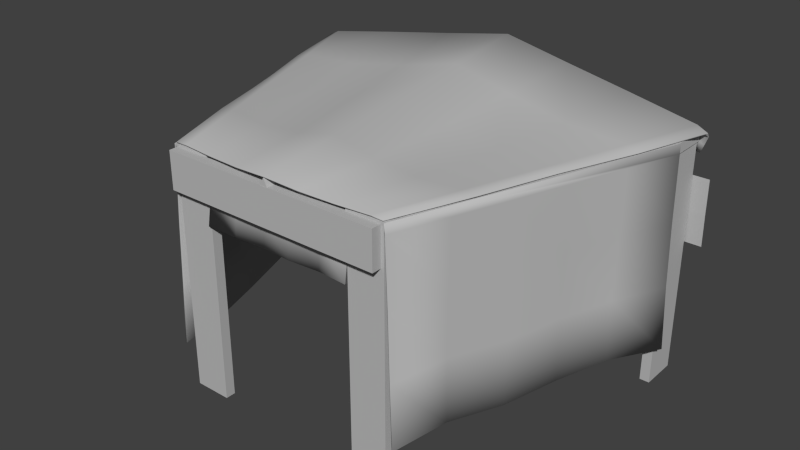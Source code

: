 # Source: stand_2.blend  (saved by Blender 2.73.0; exported with 4.5.12 LTS)
import bpy
from mathutils import Matrix  # noqa: F401  (used for matrix-valued properties, if any)

bpy.ops.wm.read_factory_settings(use_empty=True)
scene = bpy.context.scene
scene.name = 'Scene'

# ---- collections
col_collection_1 = bpy.data.collections.new('Collection 1'); scene.collection.children.link(col_collection_1)

# ---- materials (node trees are filled in below, after node groups)
mat_lambert1 = bpy.data.materials.new('lambert1')
mat_lambert1.alpha_threshold = 0.0
mat_lambert1.use_transparent_shadow = False
mat_lambert1.diffuse_color = (0.5, 0.5, 0.5, 1.0)
mat_lambert1.roughness = 0.5

# ---- material node trees

# ---- world
world_world = bpy.data.worlds.new('World'); scene.world = world_world
world_world.color = (0.05088, 0.05088, 0.05088)
world_world.use_sun_shadow = False
world_world.sun_shadow_jitter_overblur = 0.0
world_world.cycles.sampling_method = 'MANUAL'
world_world.cycles.sample_map_resolution = 256

# ---- cameras
cam_left = bpy.data.cameras.new('left')
cam_left.type = 'ORTHO'
cam_left.clip_start = 0.001
cam_left.clip_end = 100.0
cam_left.lens = 35.0
cam_left.sensor_width = 36.0
cam_left.sensor_height = 24.0
cam_left.ortho_scale = 0.2696
cam_left.dof.focus_distance = 0.0
cam_left.dof.aperture_fstop = 128.0
cam_back = bpy.data.cameras.new('back')
cam_back.type = 'ORTHO'
cam_back.clip_start = 0.001
cam_back.clip_end = 100.0
cam_back.lens = 35.0
cam_back.sensor_width = 36.0
cam_back.sensor_height = 24.0
cam_back.ortho_scale = 7.656
cam_back.dof.focus_distance = 0.0
cam_back.dof.aperture_fstop = 128.0
cam_bottom = bpy.data.cameras.new('bottom')
cam_bottom.type = 'ORTHO'
cam_bottom.clip_start = 0.001
cam_bottom.clip_end = 100.0
cam_bottom.lens = 35.0
cam_bottom.sensor_width = 36.0
cam_bottom.sensor_height = 24.0
cam_bottom.ortho_scale = 6.349
cam_bottom.dof.focus_distance = 0.0
cam_bottom.dof.aperture_fstop = 128.0

# ---- meshes
me_untitled = bpy.data.meshes.new('Untitled')
me_untitled.from_pydata([(145.5, 74.49, -3.836), (179.4, 74.49, -3.836), (145.5, 127.6, -4.99), (179.4, 127.6, -4.99), (145.5, 124.9, -4.99), (179.4, 124.9, -4.99), (145.5, 99.71, -4.669), (179.4, 99.71, -4.669), (-178.9, 74.49, -3.836), (-144.9, 74.49, -3.836), (-178.9, 127.6, -4.99), (-144.9, 127.6, -4.99), (-178.9, 124.9, -4.99), (-144.9, 124.9, -4.99), (-178.9, 99.71, -4.669), (-144.9, 99.71, -4.669), (91.06, -32.17, -249.7), (91.06, -32.17, -241.8), (91.06, 153.6, -249.7), (91.06, 153.6, -241.8), (61.63, 153.6, -249.7), (61.63, 153.6, -241.8), (61.63, -32.17, -249.7), (61.63, -32.17, -241.8), (-91.06, -32.17, -249.7), (-91.06, -32.17, -241.8), (-91.06, 153.6, -249.7), (-91.06, 153.6, -241.8), (-61.63, 153.6, -249.7), (-61.63, 153.6, -241.8), (-61.63, -32.17, -249.7), (-61.63, -32.17, -241.8), (-173.1, 1.758, -36.49), (-167.4, 161.2, -34.52), (-98.38, 1.758, -252.2), (-91.73, 161.2, -249.9), (-91.73, 153.9, -249.9), (-167.4, 153.9, -34.52), (-94.29, 102.5, -250.8), (-168.3, 102.5, -34.8), (-96.13, 52.12, -251.4), (-169.9, 52.12, -35.38), (-151.0, 3.541, -77.12), (-150.2, 52.12, -76.87), (-151.1, 102.5, -77.17), (-152.3, 153.9, -77.59), (-135.9, 2.494, -120.2), (-134.9, 52.12, -119.9), (-136.1, 102.5, -120.3), (-137.2, 153.9, -120.7), (-122.8, 0.2951, -164.0), (-123.6, 52.12, -164.3), (-122.8, 102.5, -164.0), (-122.0, 153.9, -163.7), (-106.9, 2.912, -206.8), (-105.7, 52.12, -206.4), (-105.8, 102.5, -206.4), (-106.9, 153.9, -206.8), (-88.97, 153.9, -248.9), (-88.97, 161.2, -248.9), (-164.7, 153.9, -33.55), (-164.7, 161.2, -33.55), (-61.24, 110.3, -251.9), (61.24, 110.1, -252.7), (-61.24, 159.6, -249.5), (61.24, 159.6, -249.5), (-61.24, 150.4, -249.5), (61.24, 150.4, -249.5), (-61.24, 129.5, -249.5), (61.24, 129.5, -249.5), (36.75, 109.2, -250.9), (36.75, 129.5, -249.5), (36.75, 150.4, -249.5), (12.25, 108.6, -248.7), (12.25, 129.5, -248.5), (12.25, 150.4, -249.5), (-12.25, 109.2, -250.8), (-12.25, 129.5, -249.5), (-12.25, 150.4, -249.5), (-36.75, 109.1, -248.9), (-36.75, 129.5, -248.4), (-36.75, 150.4, -249.5), (-61.24, 159.6, -251.5), (61.24, 159.6, -251.5), (-61.24, 150.4, -251.5), (61.24, 150.4, -251.5), (-166.2, 165.9, -8.786), (-81.15, 162.7, -249.8), (0.0, 194.0, 2.292), (0.0, 166.2, -257.3), (-174.2, 162.0, -8.863), (-90.52, 162.3, -249.8), (-166.2, 162.2, -3.856), (0.0, 188.6, 5.57), (-168.9, 144.9, -4.76), (0.0, 172.6, 6.204), (-174.1, 158.3, -5.529), (-160.4, 146.2, -2.592), (0.0, 173.2, -192.4), (-102.4, 163.4, -189.5), (-113.1, 162.5, -189.5), (0.0, 180.1, -127.5), (-123.7, 164.1, -129.3), (-132.4, 162.1, -129.3), (0.0, 187.0, -62.6), (-145.0, 164.8, -69.03), (-155.4, 162.1, -69.09), (-54.1, 162.8, -252.3), (-68.79, 163.0, -192.2), (-83.4, 164.1, -127.6), (-96.64, 167.6, -66.89), (-110.8, 175.4, -5.093), (-110.8, 169.9, -1.336), (-106.9, 154.8, 0.3954), (-27.05, 163.7, -254.8), (-34.14, 165.2, -191.4), (-41.23, 169.9, -128.1), (-48.32, 176.3, -64.74), (-55.41, 184.5, -1.401), (-55.41, 179.3, 2.033), (-53.45, 163.2, 2.307), (-133.6, 150.8, 0.1692), (-138.5, 165.7, -2.408), (-80.18, 159.6, 1.033), (-83.12, 174.6, 0.2648), (-26.73, 168.5, 5.992), (-27.71, 183.9, 3.802), (-163.3, 154.4, -3.32), (-136.1, 159.0, -0.6807), (-108.9, 163.6, -0.05008), (-81.65, 168.2, 1.151), (-54.43, 172.8, 2.88), (-27.22, 177.1, 5.483), (0.0, 181.9, 6.228), (-171.5, 151.6, -4.828), (166.2, 165.9, -8.784), (81.15, 162.7, -249.8), (174.2, 162.0, -8.86), (90.52, 162.3, -249.8), (166.2, 162.2, -3.853), (168.9, 144.9, -4.757), (174.1, 158.3, -5.527), (160.4, 146.2, -2.589), (102.4, 163.4, -189.5), (113.1, 162.5, -189.5), (123.7, 164.1, -129.3), (132.4, 162.1, -129.3), (145.0, 164.8, -69.03), (155.4, 162.1, -69.09), (54.1, 162.8, -252.3), (68.79, 163.0, -192.2), (83.4, 164.1, -127.5), (96.64, 167.6, -66.88), (110.8, 175.4, -5.092), (110.8, 169.9, -1.335), (106.9, 154.8, 0.3981), (27.05, 163.8, -254.8), (34.14, 165.2, -191.4), (41.23, 169.9, -128.1), (48.32, 176.3, -64.74), (55.41, 184.5, -1.4), (55.41, 179.2, 2.034), (53.45, 163.2, 2.309), (133.6, 150.8, 0.1722), (138.5, 165.7, -2.406), (80.18, 159.6, 1.036), (83.12, 174.6, 0.2662), (26.73, 168.5, 5.994), (27.71, 183.9, 3.802), (163.3, 154.4, -3.317), (136.1, 159.0, -0.6783), (108.9, 163.6, -0.04796), (81.65, 168.2, 1.153), (54.43, 172.8, 2.881), (27.22, 177.1, 5.484), (171.5, 151.6, -4.825), (173.1, 1.758, -36.49), (167.4, 161.2, -34.52), (98.38, 1.758, -252.2), (91.73, 161.2, -249.9), (91.73, 153.9, -249.9), (167.4, 153.9, -34.52), (94.29, 102.5, -250.8), (168.3, 102.5, -34.8), (96.13, 52.12, -251.4), (169.9, 52.12, -35.38), (151.0, 3.541, -77.12), (150.2, 52.12, -76.87), (151.1, 102.5, -77.17), (152.3, 153.9, -77.59), (135.9, 2.494, -120.2), (134.9, 52.12, -119.9), (136.1, 102.5, -120.3), (137.2, 153.9, -120.7), (122.8, 0.2951, -164.0), (123.6, 52.12, -164.3), (122.8, 102.5, -164.0), (122.0, 153.9, -163.7), (106.9, 2.912, -206.8), (105.7, 52.12, -206.4), (105.8, 102.5, -206.4), (106.9, 153.9, -206.8), (88.97, 153.9, -248.9), (88.97, 161.2, -248.9), (164.7, 153.9, -33.55), (164.7, 161.2, -33.55), (-165.0, -2.451, -3.08), (165.0, -2.451, -3.08), (-165.0, 18.2, -3.08), (165.0, 18.2, -3.08), (-165.0, 18.2, -5.476), (165.0, 18.2, -5.476), (-165.0, -2.451, -5.476), (165.0, -2.451, -5.476), (-165.0, 19.38, -3.08), (165.0, 19.38, -3.08), (-165.0, 40.02, -3.08), (165.0, 40.02, -3.08), (-165.0, 40.02, -5.476), (165.0, 40.02, -5.476), (-165.0, 19.38, -5.476), (165.0, 19.38, -5.476), (-165.0, 41.26, -3.08), (165.0, 41.26, -3.08), (-165.0, 61.91, -3.08), (165.0, 61.91, -3.08), (-165.0, 61.91, -5.476), (165.0, 61.91, -5.476), (-165.0, 41.26, -5.476), (165.0, 41.26, -5.476), (-159.1, 61.62, -5.067), (159.1, 61.62, -5.067), (-157.8, 61.62, -56.86), (157.8, 61.62, -56.86), (-157.8, 54.76, -56.86), (157.8, 54.76, -56.86), (-159.1, 54.76, -5.067), (159.1, 54.76, -5.067), (-57.21, 5.771, -2.97), (58.6, 5.771, -3.262), (-57.21, 54.64, -2.701), (58.6, 54.64, -2.973), (20.0, 54.64, -2.575), (20.0, 5.771, -0.5763), (-18.61, 54.64, -2.515), (-18.61, 5.771, -0.401), (-57.21, 30.21, -2.901), (-18.61, 30.21, -1.286), (20.0, 30.21, -1.286), (58.6, 30.21, -2.79), (-3.928, -32.17, -5.285), (3.928, -32.17, -5.285), (-3.928, 55.51, -5.285), (3.928, 55.51, -5.285), (-3.928, 55.51, -55.83), (3.928, 55.51, -55.83), (-3.928, -32.17, -55.83), (3.928, -32.17, -55.83), (89.07, 130.5, -257.5), (89.07, 130.5, -249.7), (-88.7, 130.5, -257.5), (-88.7, 130.5, -249.7), (-88.7, 159.9, -257.5), (-88.7, 159.9, -249.7), (89.07, 159.9, -257.5), (89.07, 159.9, -249.7), (-3.297, 159.0, -257.4), (3.297, 159.0, -257.4), (-3.297, 186.9, 5.266), (3.297, 186.9, 5.266), (-3.462e-15, 193.2, 2.08), (-3.096e-16, 165.7, -257.3), (-145.2, 161.5, -4.546), (-145.2, 153.6, -4.546), (-61.08, 161.5, -241.8), (-61.08, 153.6, -241.8), (-91.63, 161.5, -249.7), (-91.63, 153.6, -249.7), (-167.3, 161.5, -34.71), (-167.3, 153.6, -34.71), (-167.3, 153.6, -4.546), (-167.3, 161.5, -4.546), (-61.08, 161.5, -249.7), (-61.08, 153.6, -249.7), (166.1, -32.17, -5.285), (158.3, -32.17, -5.285), (166.1, 153.6, -5.285), (158.3, 153.6, -5.285), (166.1, 153.6, -34.71), (158.3, 153.6, -34.71), (166.1, -32.17, -34.71), (158.3, -32.17, -34.71), (-166.1, -32.17, -5.285), (-158.3, -32.17, -5.285), (-166.1, 153.6, -5.285), (-158.3, 153.6, -5.285), (-166.1, 153.6, -34.71), (-158.3, 153.6, -34.71), (-166.1, -32.17, -34.71), (-158.3, -32.17, -34.71), (-166.7, 159.3, -5.627), (-166.3, 159.3, -12.21), (-2.939, 187.1, 5.136), (-2.512, 187.2, -1.445), (0.04754, 193.2, 2.056), (-166.2, 164.9, -8.87), (166.7, 159.3, -5.627), (166.3, 159.3, -12.21), (2.939, 187.1, 5.136), (2.512, 187.2, -1.445), (-0.04754, 193.2, 2.056), (166.2, 164.9, -8.87), (145.2, 161.5, -4.546), (145.2, 153.6, -4.546), (61.08, 161.5, -241.8), (61.08, 153.6, -241.8), (91.63, 161.5, -249.7), (91.63, 153.6, -249.7), (167.3, 161.5, -34.71), (167.3, 153.6, -34.71), (167.3, 153.6, -4.546), (167.3, 161.5, -4.546), (61.08, 161.5, -249.7), (61.08, 153.6, -249.7), (-124.0, 112.7, -25.27), (-124.5, 114.3, -25.51), (-125.3, 115.1, -24.33), (-125.7, 114.3, -22.91), (-125.2, 112.7, -22.67), (-124.3, 112.0, -23.86), (-114.9, 116.4, -21.15), (-115.5, 117.9, -21.38), (-116.3, 118.7, -20.2), (-116.6, 117.9, -18.78), (-116.1, 116.4, -18.54), (-115.3, 115.6, -19.73), (-113.2, 118.1, -20.36), (-114.5, 119.0, -20.94), (-115.7, 119.4, -19.93), (-115.7, 119.0, -18.34), (-114.4, 118.1, -17.76), (-113.2, 117.7, -18.76), (-110.6, 124.7, -18.77), (-111.6, 125.2, -19.25), (-111.2, 125.9, -17.86), (-112.6, 125.5, -18.5), (-112.5, 125.2, -17.27), (-111.5, 124.7, -16.8), (-110.5, 124.5, -17.55), (-122.2, 61.58, -29.23), (-127.2, 61.58, -30.41), (-131.2, 61.58, -27.29), (-131.2, 61.58, -22.2), (-127.3, 61.58, -18.98), (-122.3, 61.58, -20.06), (-120.1, 61.58, -24.62), (-122.2, 65.75, -29.23), (-127.2, 65.75, -30.41), (-131.2, 65.75, -27.29), (-131.2, 65.75, -22.2), (-127.3, 65.75, -18.98), (-122.3, 65.75, -20.06), (-120.1, 65.75, -24.62), (-123.6, 66.81, -27.32), (-126.5, 66.81, -28.01), (-128.8, 66.81, -26.2), (-128.9, 66.81, -23.24), (-126.6, 66.81, -21.37), (-123.7, 66.81, -22.0), (-122.4, 66.81, -24.64), (-123.6, 130.8, -27.32), (-126.5, 130.8, -28.01), (-125.8, 132.9, -24.68), (-128.8, 130.8, -26.2), (-128.9, 130.8, -23.24), (-126.6, 130.8, -21.37), (-123.7, 130.8, -22.0), (-122.4, 130.8, -24.64), (-124.1, 82.81, -25.01), (-124.6, 84.36, -25.24), (-125.5, 85.14, -24.06), (-125.8, 84.36, -22.64), (-125.3, 82.81, -22.41), (-124.4, 82.03, -23.59), (-115.1, 86.43, -20.88), (-115.6, 87.99, -21.11), (-116.4, 88.76, -19.93), (-116.8, 87.99, -18.51), (-116.3, 86.43, -18.28), (-115.4, 85.66, -19.46), (-113.3, 88.17, -20.09), (-114.6, 89.04, -20.68), (-115.9, 89.48, -19.67), (-115.8, 89.04, -18.07), (-114.5, 88.17, -17.49), (-113.3, 87.73, -18.5), (-110.7, 94.8, -18.5), (-111.7, 95.32, -18.98), (-111.3, 95.94, -17.59), (-112.7, 95.57, -18.23), (-112.7, 95.32, -17.01), (-111.6, 94.8, -16.53), (-110.6, 94.55, -17.28), (-125.6, 96.39, -22.81), (-125.3, 97.94, -23.27), (-126.3, 98.72, -24.34), (-127.6, 97.94, -24.96), (-127.9, 96.39, -24.5), (-127.0, 95.61, -23.43), (-131.5, 100.0, -14.8), (-131.2, 101.6, -15.26), (-132.1, 102.3, -16.33), (-133.5, 101.6, -16.95), (-133.8, 100.0, -16.49), (-132.8, 99.24, -15.42), (-132.6, 101.7, -13.27), (-131.8, 102.6, -14.4), (-132.5, 103.1, -15.82), (-134.1, 102.6, -16.09), (-134.9, 101.7, -14.96), (-134.2, 101.3, -13.55), (-134.7, 108.4, -11.01), (-134.0, 108.9, -11.93), (-135.5, 109.5, -11.79), (-134.6, 109.2, -13.03), (-135.8, 108.9, -13.21), (-136.4, 108.4, -12.29), (-135.9, 108.1, -11.19), (122.4, 112.7, -25.64), (123.0, 114.3, -25.76), (123.6, 115.1, -24.43), (123.6, 114.3, -22.97), (123.1, 112.7, -22.85), (122.5, 112.0, -24.18), (112.8, 116.4, -23.44), (113.3, 117.9, -23.57), (113.9, 118.7, -22.24), (113.9, 117.9, -20.78), (113.4, 116.4, -20.65), (112.8, 115.6, -21.99), (110.9, 118.1, -23.03), (112.3, 119.0, -23.34), (113.3, 119.4, -22.1), (112.9, 119.0, -20.54), (111.5, 118.1, -20.23), (110.5, 117.7, -21.48), (108.0, 124.7, -22.01), (109.1, 125.2, -22.26), (108.4, 125.9, -20.99), (109.9, 125.5, -21.33), (109.6, 125.2, -20.15), (108.5, 124.7, -19.9), (107.7, 124.5, -20.83), (121.5, 61.58, -29.86), (126.6, 61.58, -30.01), (129.9, 61.58, -26.13), (128.9, 61.58, -21.14), (124.4, 61.58, -18.8), (119.7, 61.58, -20.87), (118.5, 61.58, -25.8), (121.5, 65.75, -29.86), (126.6, 65.75, -30.01), (129.9, 65.75, -26.13), (128.9, 65.75, -21.14), (124.4, 65.75, -18.8), (119.7, 65.75, -20.87), (118.5, 65.75, -25.8), (122.5, 66.81, -27.71), (125.5, 66.81, -27.79), (127.4, 66.81, -25.54), (126.8, 66.81, -22.64), (124.2, 66.81, -21.28), (121.5, 66.81, -22.48), (120.8, 66.81, -25.34), (122.5, 130.8, -27.71), (125.5, 130.8, -27.79), (124.1, 132.9, -24.68), (127.4, 130.8, -25.54), (126.8, 130.8, -22.64), (124.2, 130.8, -21.28), (121.5, 130.8, -22.48), (120.8, 130.8, -25.34), (122.5, 82.81, -25.35), (123.1, 84.36, -25.48), (123.6, 85.14, -24.14), (123.7, 84.36, -22.68), (123.1, 82.81, -22.56), (122.5, 82.03, -23.89), (112.8, 86.43, -23.16), (113.4, 87.99, -23.28), (114.0, 88.76, -21.95), (114.0, 87.99, -20.49), (113.5, 86.43, -20.37), (112.9, 85.66, -21.7), (111.0, 88.17, -22.74), (112.3, 89.04, -23.05), (113.3, 89.48, -21.81), (113.0, 89.04, -20.26), (111.6, 88.17, -19.95), (110.6, 87.73, -21.19), (108.1, 94.8, -21.73), (109.2, 95.32, -21.98), (108.5, 95.94, -20.71), (110.0, 95.57, -21.05), (109.7, 95.32, -19.86), (108.6, 94.8, -19.61), (107.8, 94.55, -20.54), (123.6, 96.39, -22.88), (123.3, 97.94, -23.4), (124.5, 98.72, -24.25), (125.9, 97.94, -24.58), (126.2, 96.39, -24.06), (125.0, 95.61, -23.22), (127.7, 100.0, -13.84), (127.4, 101.6, -14.36), (128.6, 102.3, -15.21), (130.0, 101.6, -15.54), (130.3, 100.0, -15.02), (129.1, 99.24, -14.17), (128.4, 101.7, -12.12), (127.9, 102.6, -13.4), (128.9, 103.1, -14.63), (130.5, 102.6, -14.58), (131.0, 101.7, -13.3), (130.0, 101.3, -12.07), (130.0, 108.4, -9.476), (129.5, 108.9, -10.52), (130.9, 109.5, -10.08), (130.3, 109.2, -11.48), (131.5, 108.9, -11.41), (132.0, 108.4, -10.37), (131.2, 108.1, -9.403), (-75.15, 71.27, -243.2), (-75.15, 72.83, -243.8), (-76.58, 73.6, -244.1), (-78.01, 72.83, -243.8), (-78.01, 71.27, -243.2), (-76.58, 70.5, -242.9), (-75.18, 74.9, -233.3), (-75.18, 76.45, -233.9), (-76.61, 77.23, -234.2), (-78.04, 76.45, -233.9), (-78.04, 74.9, -233.3), (-76.61, 74.12, -233.0), (-75.19, 76.63, -231.4), (-75.18, 77.51, -232.8), (-76.61, 77.94, -233.5), (-78.04, 77.51, -232.8), (-78.05, 76.63, -231.4), (-76.62, 76.2, -230.7), (-75.54, 83.27, -228.4), (-75.54, 83.78, -229.5), (-76.63, 84.4, -228.5), (-76.62, 84.04, -230.1), (-77.71, 83.78, -229.5), (-77.71, 83.27, -228.4), (-76.63, 83.01, -227.8), (-75.15, 114.4, -243.2), (-75.15, 115.9, -243.8), (-76.58, 116.7, -244.1), (-78.01, 115.9, -243.8), (-78.01, 114.4, -243.2), (-76.58, 113.6, -242.9), (-75.18, 118.0, -233.3), (-75.18, 119.6, -233.9), (-76.61, 120.3, -234.2), (-78.04, 119.6, -233.9), (-78.04, 118.0, -233.3), (-76.61, 117.2, -233.0), (-75.19, 119.7, -231.4), (-75.18, 120.6, -232.8), (-76.61, 121.0, -233.5), (-78.04, 120.6, -232.8), (-78.05, 119.7, -231.4), (-76.62, 119.3, -230.7), (-75.54, 126.4, -228.4), (-75.54, 126.9, -229.5), (-76.63, 127.5, -228.5), (-76.62, 127.1, -230.1), (-77.71, 126.9, -229.5), (-77.71, 126.4, -228.4), (-76.63, 126.1, -227.8), (78.71, 114.4, -243.2), (78.71, 115.9, -243.8), (77.28, 116.7, -244.1), (75.85, 115.9, -243.8), (75.85, 114.4, -243.2), (77.28, 113.6, -242.9), (78.68, 118.0, -233.3), (78.68, 119.6, -233.9), (77.25, 120.3, -234.2), (75.82, 119.6, -233.9), (75.82, 118.0, -233.3), (77.25, 117.2, -233.0), (78.68, 119.7, -231.4), (78.68, 120.6, -232.8), (77.25, 121.0, -233.5), (75.82, 120.6, -232.8), (75.81, 119.7, -231.4), (77.24, 119.3, -230.7), (78.32, 126.4, -228.4), (78.32, 126.9, -229.5), (77.24, 127.5, -228.5), (77.24, 127.1, -230.1), (76.16, 126.9, -229.5), (76.15, 126.4, -228.4), (77.23, 126.1, -227.8), (78.71, 71.27, -243.2), (78.71, 72.83, -243.8), (77.28, 73.6, -244.1), (75.85, 72.83, -243.8), (75.85, 71.27, -243.2), (77.28, 70.5, -242.9), (78.68, 74.9, -233.3), (78.68, 76.45, -233.9), (77.25, 77.23, -234.2), (75.82, 76.45, -233.9), (75.82, 74.9, -233.3), (77.25, 74.12, -233.0), (78.68, 76.63, -231.4), (78.68, 77.51, -232.8), (77.25, 77.94, -233.5), (75.82, 77.51, -232.8), (75.81, 76.63, -231.4), (77.24, 76.2, -230.7), (78.32, 83.27, -228.4), (78.32, 83.78, -229.5), (77.24, 84.4, -228.5), (77.24, 84.04, -230.1), (76.16, 83.78, -229.5), (76.15, 83.27, -228.4), (77.23, 83.01, -227.8), (-61.24, 110.4, -250.6), (61.25, 110.2, -251.4), (-61.24, 159.7, -248.2), (61.25, 159.7, -248.2), (-61.24, 150.5, -248.2), (61.25, 150.5, -248.2), (-61.24, 129.6, -248.2), (61.25, 129.6, -248.2), (36.75, 109.3, -249.6), (36.75, 129.6, -248.2), (36.75, 150.5, -248.2), (12.25, 108.7, -247.5), (12.25, 129.6, -247.2), (12.25, 150.5, -248.2), (-12.25, 109.2, -249.5), (-12.25, 129.6, -248.2), (-12.25, 150.5, -248.2), (-36.74, 109.1, -247.6), (-36.74, 129.6, -247.1), (-36.74, 150.5, -248.2), (-61.24, 159.7, -250.3), (61.25, 159.7, -250.3), (-61.24, 150.5, -250.3), (61.25, 150.5, -250.3), (173.7, 1.807, -36.72), (168.1, 161.3, -34.75), (99.05, 1.807, -252.5), (92.4, 161.3, -250.1), (92.4, 154.0, -250.1), (168.1, 154.0, -34.75), (94.97, 102.5, -251.0), (168.9, 102.5, -35.04), (96.8, 52.17, -251.7), (170.6, 52.17, -35.62), (151.6, 3.59, -77.35), (150.9, 52.17, -77.11), (151.8, 102.5, -77.4), (153.0, 154.0, -77.83), (136.6, 2.543, -120.5), (135.6, 52.17, -120.1), (136.8, 102.5, -120.5), (137.8, 154.0, -120.9), (123.5, 0.3441, -164.3), (124.3, 52.17, -164.5), (123.5, 102.5, -164.3), (122.7, 154.0, -164.0), (107.5, 2.961, -207.1), (106.4, 52.17, -206.7), (106.5, 102.5, -206.7), (107.5, 154.0, -207.1), (89.64, 154.0, -249.2), (89.64, 161.3, -249.2), (165.4, 154.0, -33.78), (165.4, 161.3, -33.78), (-173.7, 1.806, -36.72), (-168.1, 161.3, -34.74), (-99.03, 1.806, -252.5), (-92.38, 161.3, -250.1), (-92.38, 154.0, -250.1), (-168.1, 154.0, -34.74), (-94.94, 102.5, -251.0), (-168.9, 102.5, -35.03), (-96.78, 52.17, -251.7), (-170.6, 52.17, -35.61), (-151.6, 3.588, -77.35), (-150.9, 52.17, -77.1), (-151.7, 102.5, -77.39), (-152.9, 154.0, -77.82), (-136.6, 2.541, -120.5), (-135.5, 52.17, -120.1), (-136.7, 102.5, -120.5), (-137.8, 154.0, -120.9), (-123.5, 0.3425, -164.3), (-124.3, 52.17, -164.5), (-123.5, 102.5, -164.3), (-122.7, 154.0, -164.0), (-107.5, 2.959, -207.0), (-106.4, 52.17, -206.6), (-106.4, 102.5, -206.7), (-107.5, 154.0, -207.0), (-89.62, 154.0, -249.1), (-89.62, 161.3, -249.1), (-165.3, 154.0, -33.77), (-165.3, 161.3, -33.77), (-166.2, 166.5, -8.29), (-81.15, 163.3, -249.3), (-1.971e-07, 194.6, 2.787), (-1.971e-07, 166.8, -256.8), (-174.2, 162.6, -8.367), (-90.52, 162.9, -249.3), (-166.2, 162.8, -3.36), (-1.971e-07, 189.2, 6.066), (-168.9, 145.5, -4.265), (-1.971e-07, 173.2, 6.699), (-174.1, 159.0, -5.034), (-160.4, 146.8, -2.097), (-1.971e-07, 173.8, -191.9), (-102.4, 164.0, -189.0), (-113.1, 163.1, -189.0), (-1.971e-07, 180.7, -127.0), (-123.7, 164.7, -128.8), (-132.4, 162.7, -128.8), (-1.971e-07, 187.6, -62.1), (-145.0, 165.4, -68.53), (-155.4, 162.7, -68.59), (-54.1, 163.4, -251.8), (-68.79, 163.6, -191.7), (-83.4, 164.8, -127.1), (-96.64, 168.2, -66.39), (-110.8, 176.0, -4.598), (-110.8, 170.5, -0.8409), (-106.9, 155.4, 0.8907), (-27.05, 164.4, -254.3), (-34.14, 165.8, -190.9), (-41.23, 170.5, -127.6), (-48.32, 176.9, -64.25), (-55.41, 185.1, -0.9053), (-55.41, 179.9, 2.529), (-53.45, 163.8, 2.802), (-133.6, 151.5, 0.6645), (-138.5, 166.3, -1.913), (-80.18, 160.2, 1.528), (-83.12, 175.2, 0.7602), (-26.73, 169.1, 6.487), (-27.71, 184.5, 4.297), (-163.3, 155.0, -2.825), (-136.1, 159.6, -0.1854), (-108.9, 164.2, 0.4452), (-81.65, 168.8, 1.646), (-54.43, 173.4, 3.375), (-27.22, 177.8, 5.978), (-1.971e-07, 182.5, 6.723), (-171.5, 152.2, -4.333), (166.2, 166.5, -8.288), (81.15, 163.3, -249.3), (174.2, 162.6, -8.365), (90.52, 162.9, -249.3), (166.2, 162.8, -3.358), (168.9, 145.5, -4.262), (174.1, 158.9, -5.031), (160.4, 146.8, -2.094), (102.4, 164.0, -189.0), (113.1, 163.1, -189.0), (123.7, 164.7, -128.8), (132.4, 162.7, -128.8), (145.0, 165.4, -68.53), (155.4, 162.7, -68.59), (54.1, 163.4, -251.8), (68.79, 163.6, -191.7), (83.4, 164.8, -127.1), (96.64, 168.2, -66.39), (110.8, 176.0, -4.597), (110.8, 170.5, -0.8393), (106.9, 155.4, 0.8935), (27.05, 164.4, -254.3), (34.14, 165.8, -190.9), (41.23, 170.5, -127.6), (48.32, 176.9, -64.25), (55.41, 185.1, -0.9047), (55.41, 179.9, 2.53), (53.45, 163.8, 2.804), (133.6, 151.4, 0.6675), (138.5, 166.3, -1.911), (80.18, 160.2, 1.531), (83.12, 175.2, 0.7615), (26.73, 169.1, 6.489), (27.71, 184.5, 4.298), (163.3, 155.0, -2.822), (136.1, 159.6, -0.183), (108.9, 164.2, 0.4474), (81.65, 168.8, 1.648), (54.43, 173.4, 3.377), (27.22, 177.7, 5.98), (171.5, 152.2, -4.33), (-178.9, 74.49, -3.445), (-144.9, 74.49, -3.445), (-178.9, 127.6, -4.599), (-144.9, 127.6, -4.599), (-178.9, 124.9, -4.599), (-144.9, 124.9, -4.599), (-178.9, 99.71, -4.278), (-144.9, 99.71, -4.278), (145.5, 74.5, -3.312), (179.4, 74.5, -3.312), (145.5, 127.6, -4.466), (179.4, 127.6, -4.466), (145.5, 124.9, -4.466), (179.4, 124.9, -4.466), (145.5, 99.72, -4.145), (179.4, 99.72, -4.145)], [], [(4, 2, 3, 5), (6, 4, 5, 7), (0, 6, 7, 1), (12, 10, 11, 13), (14, 12, 13, 15), (8, 14, 15, 9), (16, 18, 19, 17), (20, 22, 23, 21), (17, 19, 21, 23), (22, 20, 18, 16), (24, 25, 27, 26), (28, 29, 31, 30), (25, 31, 29, 27), (30, 24, 26, 28), (33, 37, 45, 49, 53, 57, 36, 35), (56, 38, 36, 57), (55, 40, 38, 56), (54, 34, 40, 55), (32, 42, 43, 41), (41, 43, 44, 39), (39, 44, 45, 37), (42, 46, 47, 43), (43, 47, 48, 44), (44, 48, 49, 45), (46, 50, 51, 47), (47, 51, 52, 48), (48, 52, 53, 49), (50, 54, 55, 51), (51, 55, 56, 52), (52, 56, 57, 53), (36, 58, 59, 35), (33, 61, 60, 37), (35, 59, 61, 33), (65, 67, 72, 75, 78, 81, 66, 64), (68, 66, 81, 80), (62, 68, 80, 79), (70, 71, 69, 63), (72, 67, 69, 71), (73, 74, 71, 70), (75, 72, 71, 74), (76, 77, 74, 73), (78, 75, 74, 77), (79, 80, 77, 76), (81, 78, 77, 80), (64, 82, 83, 65), (66, 84, 82, 64), (65, 83, 85, 67), (117, 104, 88, 118), (86, 90, 106, 105), (88, 93, 126, 119, 118), (132, 131, 119, 126), (89, 98, 115, 114), (100, 91, 87, 99), (115, 98, 101, 116), (103, 100, 99, 102), (116, 101, 104, 117), (106, 103, 102, 105), (107, 108, 99, 87), (99, 108, 109, 102), (102, 109, 110, 105), (105, 110, 111, 86), (114, 115, 108, 107), (108, 115, 116, 109), (109, 116, 117, 110), (110, 117, 118, 111), (118, 119, 124, 112, 111), (130, 129, 112, 124), (129, 128, 122, 112), (131, 130, 124, 119), (133, 132, 126, 93), (121, 97, 127, 128), (113, 121, 128, 129), (123, 113, 129, 130), (120, 123, 130, 131), (125, 120, 131, 132), (95, 125, 132, 133), (92, 96, 90, 86), (127, 97, 94, 134), (112, 122, 92, 86, 111), (127, 92, 122, 128), (134, 96, 92, 127), (159, 160, 88, 104), (135, 147, 148, 137), (88, 160, 161, 168, 93), (174, 168, 161, 173), (89, 156, 157, 98), (144, 143, 136, 138), (157, 158, 101, 98), (146, 145, 143, 144), (158, 159, 104, 101), (148, 147, 145, 146), (149, 136, 143, 150), (143, 145, 151, 150), (145, 147, 152, 151), (147, 135, 153, 152), (156, 149, 150, 157), (150, 151, 158, 157), (151, 152, 159, 158), (152, 153, 160, 159), (160, 153, 154, 166, 161), (172, 166, 154, 171), (171, 154, 164, 170), (173, 161, 166, 172), (133, 93, 168, 174), (163, 170, 169, 142), (155, 171, 170, 163), (165, 172, 171, 155), (162, 173, 172, 165), (167, 174, 173, 162), (95, 133, 174, 167), (139, 135, 137, 141), (169, 175, 140, 142), (154, 153, 135, 139, 164), (169, 170, 164, 139), (175, 169, 139, 141), (177, 179, 180, 201, 197, 193, 189, 181), (200, 201, 180, 182), (199, 200, 182, 184), (198, 199, 184, 178), (176, 185, 187, 186), (185, 183, 188, 187), (183, 181, 189, 188), (186, 187, 191, 190), (187, 188, 192, 191), (188, 189, 193, 192), (190, 191, 195, 194), (191, 192, 196, 195), (192, 193, 197, 196), (194, 195, 199, 198), (195, 196, 200, 199), (196, 197, 201, 200), (180, 179, 203, 202), (177, 181, 204, 205), (179, 177, 205, 203), (206, 207, 209, 208), (208, 209, 211, 210), (210, 211, 213, 212), (212, 213, 207, 206), (207, 213, 211, 209), (212, 206, 208, 210), (214, 215, 217, 216), (216, 217, 219, 218), (218, 219, 221, 220), (220, 221, 215, 214), (215, 221, 219, 217), (220, 214, 216, 218), (222, 223, 225, 224), (224, 225, 227, 226), (226, 227, 229, 228), (228, 229, 223, 222), (223, 229, 227, 225), (228, 222, 224, 226), (230, 231, 233, 232), (232, 233, 235, 234), (234, 235, 237, 236), (236, 237, 231, 230), (231, 237, 235, 233), (236, 230, 232, 234), (248, 249, 241, 242), (247, 248, 242, 244), (246, 247, 244, 240), (238, 245, 247, 246), (245, 243, 248, 247), (243, 239, 249, 248), (250, 251, 253, 252), (254, 255, 257, 256), (251, 257, 255, 253), (256, 250, 252, 254), (258, 259, 261, 260), (260, 261, 263, 262), (262, 263, 265, 264), (264, 265, 259, 258), (259, 265, 263, 261), (264, 258, 260, 262), (266, 267, 269, 268), (268, 269, 270), (271, 267, 266), (267, 271, 270, 269), (271, 266, 268, 270), (272, 273, 275, 274), (282, 283, 277, 276), (276, 277, 279, 278), (278, 279, 280, 281), (273, 279, 277, 275), (278, 272, 274, 276), (279, 273, 280), (273, 272, 281, 280), (272, 278, 281), (274, 275, 283, 282), (275, 277, 283), (276, 274, 282), (284, 286, 287, 285), (288, 290, 291, 289), (285, 287, 289, 291), (290, 288, 286, 284), (292, 293, 295, 294), (296, 297, 299, 298), (293, 299, 297, 295), (298, 292, 294, 296), (300, 301, 303, 302), (305, 301, 300), (301, 305, 304, 303), (305, 300, 302, 304), (306, 308, 309, 307), (311, 306, 307), (307, 309, 310, 311), (311, 310, 308, 306), (312, 314, 315, 313), (322, 316, 317, 323), (316, 318, 319, 317), (318, 321, 320, 319), (313, 315, 317, 319), (318, 316, 314, 312), (319, 320, 313), (313, 320, 321, 312), (312, 321, 318), (314, 322, 323, 315), (315, 323, 317), (316, 322, 314), (324, 325, 331, 330), (325, 326, 332, 331), (326, 327, 333, 332), (327, 328, 334, 333), (328, 329, 335, 334), (329, 324, 330, 335), (342, 343, 344), (343, 345, 344), (345, 346, 344), (346, 347, 344), (347, 348, 344), (348, 342, 344), (331, 337, 336, 330), (332, 338, 337, 331), (333, 339, 338, 332), (334, 340, 339, 333), (335, 341, 340, 334), (330, 336, 341, 335), (336, 337, 343, 342), (337, 338, 345, 343), (338, 339, 346, 345), (339, 340, 347, 346), (340, 341, 348, 347), (341, 336, 342, 348), (349, 350, 357, 356), (350, 351, 358, 357), (351, 352, 359, 358), (352, 353, 360, 359), (353, 354, 361, 360), (354, 355, 362, 361), (355, 349, 356, 362), (370, 371, 372), (371, 373, 372), (373, 374, 372), (374, 375, 372), (375, 376, 372), (376, 377, 372), (377, 370, 372), (356, 357, 364, 363), (357, 358, 365, 364), (358, 359, 366, 365), (359, 360, 367, 366), (360, 361, 368, 367), (361, 362, 369, 368), (362, 356, 363, 369), (363, 364, 371, 370), (364, 365, 373, 371), (365, 366, 374, 373), (366, 367, 375, 374), (367, 368, 376, 375), (368, 369, 377, 376), (369, 363, 370, 377), (378, 379, 385, 384), (379, 380, 386, 385), (380, 381, 387, 386), (381, 382, 388, 387), (382, 383, 389, 388), (383, 378, 384, 389), (396, 397, 398), (397, 399, 398), (399, 400, 398), (400, 401, 398), (401, 402, 398), (402, 396, 398), (385, 391, 390, 384), (386, 392, 391, 385), (387, 393, 392, 386), (388, 394, 393, 387), (389, 395, 394, 388), (384, 390, 395, 389), (390, 391, 397, 396), (391, 392, 399, 397), (392, 393, 400, 399), (393, 394, 401, 400), (394, 395, 402, 401), (395, 390, 396, 402), (403, 404, 410, 409), (404, 405, 411, 410), (405, 406, 412, 411), (406, 407, 413, 412), (407, 408, 414, 413), (408, 403, 409, 414), (421, 422, 423), (422, 424, 423), (424, 425, 423), (425, 426, 423), (426, 427, 423), (427, 421, 423), (410, 416, 415, 409), (411, 417, 416, 410), (412, 418, 417, 411), (413, 419, 418, 412), (414, 420, 419, 413), (409, 415, 420, 414), (415, 416, 422, 421), (416, 417, 424, 422), (417, 418, 425, 424), (418, 419, 426, 425), (419, 420, 427, 426), (420, 415, 421, 427), (428, 434, 435, 429), (429, 435, 436, 430), (430, 436, 437, 431), (431, 437, 438, 432), (432, 438, 439, 433), (433, 439, 434, 428), (446, 448, 447), (447, 448, 449), (449, 448, 450), (450, 448, 451), (451, 448, 452), (452, 448, 446), (435, 434, 440, 441), (436, 435, 441, 442), (437, 436, 442, 443), (438, 437, 443, 444), (439, 438, 444, 445), (434, 439, 445, 440), (440, 446, 447, 441), (441, 447, 449, 442), (442, 449, 450, 443), (443, 450, 451, 444), (444, 451, 452, 445), (445, 452, 446, 440), (453, 460, 461, 454), (454, 461, 462, 455), (455, 462, 463, 456), (456, 463, 464, 457), (457, 464, 465, 458), (458, 465, 466, 459), (459, 466, 460, 453), (474, 476, 475), (475, 476, 477), (477, 476, 478), (478, 476, 479), (479, 476, 480), (480, 476, 481), (481, 476, 474), (460, 467, 468, 461), (461, 468, 469, 462), (462, 469, 470, 463), (463, 470, 471, 464), (464, 471, 472, 465), (465, 472, 473, 466), (466, 473, 467, 460), (467, 474, 475, 468), (468, 475, 477, 469), (469, 477, 478, 470), (470, 478, 479, 471), (471, 479, 480, 472), (472, 480, 481, 473), (473, 481, 474, 467), (482, 488, 489, 483), (483, 489, 490, 484), (484, 490, 491, 485), (485, 491, 492, 486), (486, 492, 493, 487), (487, 493, 488, 482), (500, 502, 501), (501, 502, 503), (503, 502, 504), (504, 502, 505), (505, 502, 506), (506, 502, 500), (489, 488, 494, 495), (490, 489, 495, 496), (491, 490, 496, 497), (492, 491, 497, 498), (493, 492, 498, 499), (488, 493, 499, 494), (494, 500, 501, 495), (495, 501, 503, 496), (496, 503, 504, 497), (497, 504, 505, 498), (498, 505, 506, 499), (499, 506, 500, 494), (507, 513, 514, 508), (508, 514, 515, 509), (509, 515, 516, 510), (510, 516, 517, 511), (511, 517, 518, 512), (512, 518, 513, 507), (525, 527, 526), (526, 527, 528), (528, 527, 529), (529, 527, 530), (530, 527, 531), (531, 527, 525), (514, 513, 519, 520), (515, 514, 520, 521), (516, 515, 521, 522), (517, 516, 522, 523), (518, 517, 523, 524), (513, 518, 524, 519), (519, 525, 526, 520), (520, 526, 528, 521), (521, 528, 529, 522), (522, 529, 530, 523), (523, 530, 531, 524), (524, 531, 525, 519), (532, 533, 539, 538), (533, 534, 540, 539), (534, 535, 541, 540), (535, 536, 542, 541), (536, 537, 543, 542), (537, 532, 538, 543), (550, 551, 552), (551, 553, 552), (553, 554, 552), (554, 555, 552), (555, 556, 552), (556, 550, 552), (539, 545, 544, 538), (540, 546, 545, 539), (541, 547, 546, 540), (542, 548, 547, 541), (543, 549, 548, 542), (538, 544, 549, 543), (544, 545, 551, 550), (545, 546, 553, 551), (546, 547, 554, 553), (547, 548, 555, 554), (548, 549, 556, 555), (549, 544, 550, 556), (557, 558, 564, 563), (558, 559, 565, 564), (559, 560, 566, 565), (560, 561, 567, 566), (561, 562, 568, 567), (562, 557, 563, 568), (575, 576, 577), (576, 578, 577), (578, 579, 577), (579, 580, 577), (580, 581, 577), (581, 575, 577), (564, 570, 569, 563), (565, 571, 570, 564), (566, 572, 571, 565), (567, 573, 572, 566), (568, 574, 573, 567), (563, 569, 574, 568), (569, 570, 576, 575), (570, 571, 578, 576), (571, 572, 579, 578), (572, 573, 580, 579), (573, 574, 581, 580), (574, 569, 575, 581), (582, 583, 589, 588), (583, 584, 590, 589), (584, 585, 591, 590), (585, 586, 592, 591), (586, 587, 593, 592), (587, 582, 588, 593), (600, 601, 602), (601, 603, 602), (603, 604, 602), (604, 605, 602), (605, 606, 602), (606, 600, 602), (589, 595, 594, 588), (590, 596, 595, 589), (591, 597, 596, 590), (592, 598, 597, 591), (593, 599, 598, 592), (588, 594, 599, 593), (594, 595, 601, 600), (595, 596, 603, 601), (596, 597, 604, 603), (597, 598, 605, 604), (598, 599, 606, 605), (599, 594, 600, 606), (607, 608, 614, 613), (608, 609, 615, 614), (609, 610, 616, 615), (610, 611, 617, 616), (611, 612, 618, 617), (612, 607, 613, 618), (625, 626, 627), (626, 628, 627), (628, 629, 627), (629, 630, 627), (630, 631, 627), (631, 625, 627), (614, 620, 619, 613), (615, 621, 620, 614), (616, 622, 621, 615), (617, 623, 622, 616), (618, 624, 623, 617), (613, 619, 624, 618), (619, 620, 626, 625), (620, 621, 628, 626), (621, 622, 629, 628), (622, 623, 630, 629), (623, 624, 631, 630), (624, 619, 625, 631), (635, 634, 636, 651, 648, 645, 642, 637), (638, 650, 651, 636), (632, 649, 650, 638), (640, 633, 639, 641), (642, 641, 639, 637), (643, 640, 641, 644), (645, 644, 641, 642), (646, 643, 644, 647), (648, 647, 644, 645), (649, 646, 647, 650), (651, 650, 647, 648), (634, 635, 653, 652), (636, 634, 652, 654), (635, 637, 655, 653), (82, 84, 654, 652), (84, 66, 636, 654), (69, 67, 637, 639), (83, 82, 652, 653), (66, 68, 638, 636), (63, 69, 639, 633), (85, 83, 653, 655), (68, 62, 632, 638), (67, 85, 655, 637), (79, 76, 646, 649), (76, 73, 643, 646), (73, 70, 640, 643), (70, 63, 633, 640), (62, 79, 649, 632), (657, 661, 669, 673, 677, 681, 660, 659), (680, 662, 660, 681), (679, 664, 662, 680), (678, 658, 664, 679), (656, 666, 667, 665), (665, 667, 668, 663), (663, 668, 669, 661), (666, 670, 671, 667), (667, 671, 672, 668), (668, 672, 673, 669), (670, 674, 675, 671), (671, 675, 676, 672), (672, 676, 677, 673), (674, 678, 679, 675), (675, 679, 680, 676), (676, 680, 681, 677), (660, 682, 683, 659), (657, 685, 684, 661), (659, 683, 685, 657), (181, 183, 663, 661), (203, 205, 685, 683), (202, 203, 683, 682), (190, 194, 674, 670), (186, 190, 670, 666), (204, 181, 661, 684), (176, 186, 666, 656), (178, 184, 664, 658), (180, 202, 682, 660), (198, 178, 658, 678), (184, 182, 662, 664), (185, 176, 656, 665), (182, 180, 660, 662), (194, 198, 678, 674), (205, 204, 684, 685), (183, 185, 665, 663), (687, 689, 690, 711, 707, 703, 699, 691), (710, 711, 690, 692), (709, 710, 692, 694), (708, 709, 694, 688), (686, 695, 697, 696), (695, 693, 698, 697), (693, 691, 699, 698), (696, 697, 701, 700), (697, 698, 702, 701), (698, 699, 703, 702), (700, 701, 705, 704), (701, 702, 706, 705), (702, 703, 707, 706), (704, 705, 709, 708), (705, 706, 710, 709), (706, 707, 711, 710), (690, 689, 713, 712), (687, 691, 714, 715), (689, 687, 715, 713), (34, 54, 708, 688), (38, 40, 694, 692), (32, 41, 695, 686), (40, 34, 688, 694), (58, 36, 690, 712), (41, 39, 693, 695), (36, 38, 692, 690), (54, 50, 704, 708), (60, 61, 715, 714), (59, 58, 712, 713), (50, 46, 700, 704), (39, 37, 691, 693), (61, 59, 713, 715), (37, 60, 714, 691), (42, 32, 686, 696), (46, 42, 696, 700), (747, 748, 718, 734), (716, 735, 736, 720), (718, 748, 749, 756, 723), (762, 756, 749, 761), (719, 744, 745, 728), (730, 729, 717, 721), (745, 746, 731, 728), (733, 732, 729, 730), (746, 747, 734, 731), (736, 735, 732, 733), (737, 717, 729, 738), (729, 732, 739, 738), (732, 735, 740, 739), (735, 716, 741, 740), (744, 737, 738, 745), (738, 739, 746, 745), (739, 740, 747, 746), (740, 741, 748, 747), (748, 741, 742, 754, 749), (760, 754, 742, 759), (759, 742, 752, 758), (761, 749, 754, 760), (763, 723, 756, 762), (751, 758, 757, 727), (743, 759, 758, 751), (753, 760, 759, 743), (750, 761, 760, 753), (755, 762, 761, 750), (725, 763, 762, 755), (722, 716, 720, 726), (757, 764, 724, 727), (742, 741, 716, 722, 752), (757, 758, 752, 722), (764, 757, 722, 726), (789, 734, 718, 790), (765, 767, 778, 777), (718, 723, 798, 791, 790), (804, 803, 791, 798), (719, 728, 787, 786), (774, 768, 766, 773), (787, 728, 731, 788), (776, 774, 773, 775), (788, 731, 734, 789), (778, 776, 775, 777), (779, 780, 773, 766), (773, 780, 781, 775), (775, 781, 782, 777), (777, 782, 783, 765), (786, 787, 780, 779), (780, 787, 788, 781), (781, 788, 789, 782), (782, 789, 790, 783), (790, 791, 796, 784, 783), (802, 801, 784, 796), (801, 800, 794, 784), (803, 802, 796, 791), (763, 804, 798, 723), (793, 772, 799, 800), (785, 793, 800, 801), (795, 785, 801, 802), (792, 795, 802, 803), (797, 792, 803, 804), (725, 797, 804, 763), (769, 771, 767, 765), (799, 772, 770, 805), (784, 794, 769, 765, 783), (799, 769, 794, 800), (805, 771, 769, 799), (175, 141, 771, 805), (91, 100, 730, 721), (137, 148, 778, 767), (100, 103, 733, 730), (142, 140, 770, 772), (103, 106, 736, 733), (144, 138, 768, 774), (90, 96, 726, 720), (96, 134, 764, 726), (125, 95, 725, 755), (167, 162, 792, 797), (136, 149, 779, 766), (162, 165, 795, 792), (140, 175, 805, 770), (87, 91, 721, 717), (149, 156, 786, 779), (89, 114, 744, 719), (134, 94, 724, 764), (148, 146, 776, 778), (107, 87, 717, 737), (95, 167, 797, 725), (113, 123, 753, 743), (163, 142, 772, 793), (94, 97, 727, 724), (138, 136, 766, 768), (156, 89, 719, 786), (106, 90, 720, 736), (121, 113, 743, 751), (141, 137, 767, 771), (165, 155, 785, 795), (146, 144, 774, 776), (120, 125, 755, 750), (123, 120, 750, 753), (97, 121, 751, 727), (155, 163, 793, 785), (114, 107, 737, 744), (810, 811, 809, 808), (812, 813, 811, 810), (806, 807, 813, 812), (14, 8, 806, 812), (13, 11, 809, 811), (8, 9, 807, 806), (10, 12, 810, 808), (15, 13, 811, 813), (11, 10, 808, 809), (12, 14, 812, 810), (9, 15, 813, 807), (818, 819, 817, 816), (820, 821, 819, 818), (814, 815, 821, 820), (6, 0, 814, 820), (5, 3, 817, 819), (0, 1, 815, 814), (2, 4, 818, 816), (7, 5, 819, 821), (3, 2, 816, 817), (4, 6, 820, 818), (1, 7, 821, 815)])
me_untitled.polygons.foreach_set('use_smooth', [0, 0, 0, 0, 0, 0, 0, 0, 0, 0, 0, 0, 0, 0, 1, 1, 1, 1, 1, 1, 1, 1, 1, 1, 1, 1, 1, 1, 1, 1, 1, 1, 1, 1, 1, 1, 1, 1, 1, 1, 1, 1, 1, 1, 1, 1, 1, 1, 1, 1, 1, 1, 1, 1, 1, 1, 1, 1, 1, 1, 1, 1, 1, 1, 1, 1, 1, 1, 1, 1, 1, 1, 1, 1, 1, 1, 1, 1, 1, 1, 1, 1, 1, 1, 1, 1, 1, 1, 1, 1, 1, 1, 1, 1, 1, 1, 1, 1, 1, 1, 1, 1, 1, 1, 1, 1, 1, 1, 1, 1, 1, 1, 1, 1, 1, 1, 1, 1, 1, 1, 1, 1, 1, 1, 1, 1, 1, 1, 1, 1, 1, 1, 1, 1, 0, 0, 0, 0, 0, 0, 0, 0, 0, 0, 0, 0, 0, 0, 0, 0, 0, 0, 0, 0, 0, 0, 0, 0, 1, 1, 1, 1, 1, 1, 0, 0, 0, 0, 0, 0, 0, 0, 0, 0, 0, 0, 0, 0, 0, 0, 0, 0, 0, 0, 0, 0, 0, 0, 0, 0, 0, 0, 0, 0, 0, 0, 0, 0, 0, 0, 0, 0, 0, 0, 0, 0, 0, 0, 0, 0, 0, 0, 0, 0, 0, 0, 0, 0, 0, 1, 1, 1, 1, 1, 1, 1, 1, 1, 1, 1, 1, 1, 1, 1, 1, 1, 1, 1, 1, 1, 1, 1, 1, 1, 1, 1, 1, 1, 1, 1, 1, 1, 1, 1, 1, 1, 1, 1, 1, 1, 1, 1, 1, 1, 1, 1, 1, 1, 1, 1, 1, 1, 1, 1, 1, 1, 1, 1, 1, 1, 1, 1, 1, 1, 1, 1, 1, 1, 1, 1, 1, 1, 1, 1, 1, 1, 1, 1, 1, 1, 1, 1, 1, 1, 1, 1, 1, 1, 1, 1, 1, 1, 1, 1, 1, 1, 1, 1, 1, 1, 1, 1, 1, 1, 1, 1, 1, 1, 1, 1, 1, 1, 1, 1, 1, 1, 1, 1, 1, 1, 1, 1, 1, 1, 1, 1, 1, 1, 1, 1, 1, 1, 1, 1, 1, 1, 1, 1, 1, 1, 1, 1, 1, 1, 1, 1, 1, 1, 1, 1, 1, 1, 1, 1, 1, 1, 1, 1, 1, 1, 1, 1, 1, 1, 1, 1, 1, 1, 1, 1, 1, 1, 1, 1, 1, 1, 1, 1, 1, 1, 1, 1, 1, 1, 1, 1, 1, 1, 1, 1, 1, 1, 1, 1, 1, 1, 1, 1, 1, 1, 1, 1, 1, 1, 1, 1, 1, 1, 1, 1, 1, 1, 1, 1, 1, 1, 1, 1, 1, 1, 1, 1, 1, 1, 1, 1, 1, 1, 1, 1, 1, 1, 1, 1, 1, 1, 1, 1, 1, 1, 1, 1, 1, 1, 1, 1, 1, 1, 1, 1, 1, 1, 1, 1, 1, 1, 1, 1, 1, 1, 1, 1, 1, 1, 1, 1, 1, 1, 1, 1, 1, 1, 1, 1, 1, 1, 1, 1, 1, 1, 1, 1, 1, 1, 1, 1, 1, 1, 1, 1, 1, 1, 1, 1, 1, 1, 1, 1, 1, 1, 1, 1, 1, 1, 1, 1, 1, 1, 1, 1, 1, 1, 1, 1, 1, 1, 1, 1, 1, 1, 1, 1, 1, 1, 1, 1, 1, 1, 1, 1, 1, 1, 1, 1, 1, 1, 1, 1, 1, 1, 1, 1, 1, 1, 1, 1, 1, 1, 1, 1, 1, 1, 1, 1, 1, 1, 1, 1, 1, 1, 1, 1, 1, 1, 1, 1, 1, 1, 1, 1, 1, 1, 1, 1, 1, 1, 1, 1, 1, 1, 1, 1, 1, 1, 1, 1, 1, 1, 1, 1, 1, 1, 1, 1, 1, 1, 1, 1, 1, 1, 1, 1, 1, 1, 1, 1, 1, 1, 1, 1, 1, 1, 1, 1, 1, 1, 1, 1, 1, 1, 1, 1, 1, 1, 1, 1, 1, 1, 1, 1, 1, 1, 1, 1, 1, 1, 1, 1, 1, 1, 1, 1, 1, 1, 1, 1, 1, 1, 1, 1, 1, 1, 1, 1, 1, 1, 1, 1, 1, 1, 1, 1, 1, 1, 1, 1, 1, 1, 1, 1, 1, 1, 1, 1, 1, 1, 1, 1, 1, 1, 1, 1, 1, 1, 1, 1, 1, 1, 1, 1, 1, 1, 1, 1, 1, 1, 1, 0, 0, 0, 0, 0, 0, 0, 0, 0, 0, 0, 0, 0, 0, 0, 0, 0, 0, 0, 0, 0, 0])
_uv = me_untitled.uv_layers.new(name='map1')
_uv.uv.foreach_set('vector', [0.1145, 0.3165, 0.1145, 0.3193, 0.1506, 0.3193, 0.1506, 0.3165, 0.1145, 0.2897, 0.1145, 0.3165, 0.1506, 0.3165, 0.1506, 0.2897, 0.1145, 0.263, 0.1145, 0.2897, 0.1506, 0.2897, 0.1506, 0.263, 0.114, 0.321, 0.114, 0.324, 0.1523, 0.324, 0.1523, 0.321, 0.114, 0.2926, 0.114, 0.321, 0.1523, 0.321, 0.1523, 0.2926, 0.114, 0.2642, 0.114, 0.2926, 0.1523, 0.2926, 0.1523, 0.2642, 0.9886, 0.6751, 0.9886, 0.9574, 0.9745, 0.9574, 0.9745, 0.6751, 0.9745, 0.9574, 0.9745, 0.6751, 0.9886, 0.6751, 0.9886, 0.9574, 0.9698, 0.6751, 0.9698, 0.9574, 0.9169, 0.9574, 0.9169, 0.6751, 0.9169, 0.6751, 0.9169, 0.9574, 0.9698, 0.9574, 0.9698, 0.6751, 0.9745, 0.6751, 0.9886, 0.6751, 0.9886, 0.9574, 0.9745, 0.9574, 0.9886, 0.9574, 0.9745, 0.9574, 0.9745, 0.6751, 0.9886, 0.6751, 0.9169, 0.6751, 0.9698, 0.6751, 0.9698, 0.9574, 0.9169, 0.9574, 0.9698, 0.6751, 0.9169, 0.6751, 0.9169, 0.9574, 0.9698, 0.9574, 0.8372, 0.6169, 0.8249, 0.6169, 0.8249, 0.6892, 0.8249, 0.7616, 0.8249, 0.8339, 0.8249, 0.9063, 0.8249, 0.9786, 0.8372, 0.9786, 0.7385, 0.9056, 0.7385, 0.9801, 0.8249, 0.9786, 0.8249, 0.9063, 0.6539, 0.9056, 0.6539, 0.9812, 0.7385, 0.9801, 0.7385, 0.9056, 0.5713, 0.9063, 0.5693, 0.9826, 0.6539, 0.9812, 0.6539, 0.9056, 0.5693, 0.6202, 0.5723, 0.6884, 0.6539, 0.688, 0.6539, 0.6183, 0.6539, 0.6183, 0.6539, 0.688, 0.7385, 0.6885, 0.7385, 0.6173, 0.7385, 0.6173, 0.7385, 0.6885, 0.8249, 0.6892, 0.8249, 0.6169, 0.5723, 0.6884, 0.5705, 0.7609, 0.6539, 0.7602, 0.6539, 0.688, 0.6539, 0.688, 0.6539, 0.7602, 0.7385, 0.7609, 0.7385, 0.6885, 0.7385, 0.6885, 0.7385, 0.7609, 0.8249, 0.7616, 0.8249, 0.6892, 0.5705, 0.7609, 0.5669, 0.8344, 0.6539, 0.8349, 0.6539, 0.7602, 0.6539, 0.7602, 0.6539, 0.8349, 0.7385, 0.8344, 0.7385, 0.7609, 0.7385, 0.7609, 0.7385, 0.8344, 0.8249, 0.8339, 0.8249, 0.7616, 0.5669, 0.8344, 0.5713, 0.9063, 0.6539, 0.9056, 0.6539, 0.8349, 0.6539, 0.8349, 0.6539, 0.9056, 0.7385, 0.9056, 0.7385, 0.8344, 0.7385, 0.8344, 0.7385, 0.9056, 0.8249, 0.9063, 0.8249, 0.8339, 0.8249, 0.9786, 0.8249, 0.9833, 0.8372, 0.9833, 0.8372, 0.9786, 0.8372, 0.6169, 0.8372, 0.6122, 0.8249, 0.6122, 0.8249, 0.6169, 0.8372, 0.9786, 0.8421, 0.9786, 0.8421, 0.6169, 0.8372, 0.6169, 0.8128, 0.5988, 0.8128, 0.5808, 0.7651, 0.5808, 0.7174, 0.5808, 0.6697, 0.5808, 0.622, 0.5808, 0.5743, 0.5808, 0.5743, 0.5988, 0.5743, 0.5402, 0.5743, 0.5808, 0.622, 0.5808, 0.622, 0.5402, 0.5743, 0.5027, 0.5743, 0.5402, 0.622, 0.5402, 0.622, 0.5003, 0.7651, 0.5007, 0.7651, 0.5402, 0.8128, 0.5402, 0.8128, 0.5024, 0.7651, 0.5808, 0.8128, 0.5808, 0.8128, 0.5402, 0.7651, 0.5402, 0.7174, 0.4995, 0.7174, 0.5402, 0.7651, 0.5402, 0.7651, 0.5007, 0.7174, 0.5808, 0.7651, 0.5808, 0.7651, 0.5402, 0.7174, 0.5402, 0.6697, 0.5005, 0.6697, 0.5402, 0.7174, 0.5402, 0.7174, 0.4995, 0.6697, 0.5808, 0.7174, 0.5808, 0.7174, 0.5402, 0.6697, 0.5402, 0.622, 0.5003, 0.622, 0.5402, 0.6697, 0.5402, 0.6697, 0.5005, 0.622, 0.5808, 0.6697, 0.5808, 0.6697, 0.5402, 0.622, 0.5402, 0.5743, 0.5988, 0.5743, 0.6029, 0.8128, 0.6029, 0.8128, 0.5988, 0.5743, 0.5808, 0.5702, 0.5808, 0.5702, 0.5988, 0.5743, 0.5988, 0.8128, 0.5988, 0.8168, 0.5988, 0.8168, 0.5808, 0.8128, 0.5808, 0.1237, 0.7754, 0.1201, 0.6942, 0.01111, 0.6942, 0.01731, 0.7873, 0.02972, 0.9734, 0.02985, 0.9869, 0.131, 0.9552, 0.1309, 0.9377, 0.4576, 0.6925, 0.4667, 0.6925, 0.4745, 0.6459, 0.4823, 0.5994, 0.4736, 0.5994, 0.4859, 0.6468, 0.4932, 0.6011, 0.4823, 0.5994, 0.4745, 0.6459, 0.4471, 0.6942, 0.3381, 0.6942, 0.3365, 0.7516, 0.4429, 0.7397, 0.3333, 0.8842, 0.4345, 0.8463, 0.4345, 0.8305, 0.3333, 0.8663, 0.3365, 0.7516, 0.3381, 0.6942, 0.2291, 0.6942, 0.2301, 0.7635, 0.2322, 0.9166, 0.3333, 0.8842, 0.3333, 0.8663, 0.2321, 0.902, 0.2301, 0.7635, 0.2291, 0.6942, 0.1201, 0.6942, 0.1237, 0.7754, 0.131, 0.9552, 0.2322, 0.9166, 0.2321, 0.902, 0.1309, 0.9377, 0.4387, 0.7851, 0.3378, 0.8098, 0.3333, 0.8663, 0.4345, 0.8305, 0.3333, 0.8663, 0.3378, 0.8098, 0.2292, 0.8343, 0.2321, 0.902, 0.2321, 0.902, 0.2292, 0.8343, 0.1273, 0.8565, 0.1309, 0.9377, 0.1309, 0.9377, 0.1273, 0.8565, 0.02352, 0.8804, 0.02972, 0.9734, 0.4429, 0.7397, 0.3365, 0.7516, 0.3378, 0.8098, 0.4387, 0.7851, 0.3378, 0.8098, 0.3365, 0.7516, 0.2301, 0.7635, 0.2292, 0.8343, 0.2292, 0.8343, 0.2301, 0.7635, 0.1237, 0.7754, 0.1273, 0.8565, 0.1273, 0.8565, 0.1237, 0.7754, 0.01731, 0.7873, 0.02352, 0.8804, 0.4736, 0.5994, 0.4823, 0.5994, 0.4902, 0.5529, 0.498, 0.5063, 0.4889, 0.5063, 0.5009, 0.5553, 0.5086, 0.5096, 0.498, 0.5063, 0.4902, 0.5529, 0.5086, 0.5096, 0.5163, 0.4639, 0.5051, 0.4598, 0.498, 0.5063, 0.4932, 0.6011, 0.5009, 0.5553, 0.4902, 0.5529, 0.4823, 0.5994, 0.4778, 0.6925, 0.4859, 0.6468, 0.4745, 0.6459, 0.4667, 0.6925, 0.53, 0.468, 0.5378, 0.4231, 0.524, 0.4182, 0.5163, 0.4639, 0.5234, 0.5129, 0.53, 0.468, 0.5163, 0.4639, 0.5086, 0.5096, 0.5154, 0.5578, 0.5234, 0.5129, 0.5086, 0.5096, 0.5009, 0.5553, 0.5093, 0.6027, 0.5154, 0.5578, 0.5009, 0.5553, 0.4932, 0.6011, 0.5005, 0.6476, 0.5093, 0.6027, 0.4932, 0.6011, 0.4859, 0.6468, 0.4936, 0.6925, 0.5005, 0.6476, 0.4859, 0.6468, 0.4778, 0.6925, 0.02144, 0.9734, 0.02425, 0.9866, 0.02985, 0.9869, 0.02972, 0.9734, 0.524, 0.4182, 0.5378, 0.4231, 0.54, 0.4088, 0.5288, 0.4044, 0.498, 0.5063, 0.5051, 0.4598, 0.511, 0.4133, 0.5048, 0.4133, 0.4889, 0.5063, 0.524, 0.4182, 0.511, 0.4133, 0.5051, 0.4598, 0.5163, 0.4639, 0.5288, 0.4044, 0.5174, 0.4001, 0.511, 0.4133, 0.524, 0.4182, 0.1237, 0.6131, 0.01731, 0.6011, 0.01111, 0.6942, 0.1201, 0.6942, 0.02971, 0.415, 0.1309, 0.4507, 0.131, 0.4333, 0.02984, 0.4016, 0.4576, 0.6925, 0.4736, 0.7856, 0.4824, 0.7856, 0.4745, 0.739, 0.4667, 0.6925, 0.4859, 0.7382, 0.4745, 0.739, 0.4824, 0.7856, 0.4932, 0.7839, 0.4471, 0.6942, 0.4429, 0.6488, 0.3365, 0.6369, 0.3381, 0.6942, 0.3333, 0.5043, 0.3333, 0.5222, 0.4345, 0.5579, 0.4345, 0.5422, 0.3365, 0.6369, 0.2301, 0.625, 0.2291, 0.6942, 0.3381, 0.6942, 0.2322, 0.4719, 0.2321, 0.4865, 0.3333, 0.5222, 0.3333, 0.5043, 0.2301, 0.625, 0.1237, 0.6131, 0.1201, 0.6942, 0.2291, 0.6942, 0.131, 0.4333, 0.1309, 0.4507, 0.2321, 0.4865, 0.2322, 0.4719, 0.4387, 0.6033, 0.4345, 0.5579, 0.3333, 0.5222, 0.3378, 0.5787, 0.3333, 0.5222, 0.2321, 0.4865, 0.2292, 0.5541, 0.3378, 0.5787, 0.2321, 0.4865, 0.1309, 0.4507, 0.1273, 0.5319, 0.2292, 0.5541, 0.1309, 0.4507, 0.02971, 0.415, 0.02351, 0.5081, 0.1273, 0.5319, 0.4429, 0.6488, 0.4387, 0.6033, 0.3378, 0.5787, 0.3365, 0.6369, 0.3378, 0.5787, 0.2292, 0.5541, 0.2301, 0.625, 0.3365, 0.6369, 0.2292, 0.5541, 0.1273, 0.5319, 0.1237, 0.6131, 0.2301, 0.625, 0.1273, 0.5319, 0.02351, 0.5081, 0.01731, 0.6011, 0.1237, 0.6131, 0.4736, 0.7856, 0.4889, 0.8786, 0.498, 0.8786, 0.4902, 0.8321, 0.4824, 0.7856, 0.5009, 0.8296, 0.4902, 0.8321, 0.498, 0.8786, 0.5087, 0.8753, 0.5087, 0.8753, 0.498, 0.8786, 0.5051, 0.9252, 0.5164, 0.921, 0.4932, 0.7839, 0.4824, 0.7856, 0.4902, 0.8321, 0.5009, 0.8296, 0.4778, 0.6925, 0.4667, 0.6925, 0.4745, 0.739, 0.4859, 0.7382, 0.5301, 0.9169, 0.5164, 0.921, 0.5241, 0.9668, 0.5378, 0.9618, 0.5234, 0.872, 0.5087, 0.8753, 0.5164, 0.921, 0.5301, 0.9169, 0.5154, 0.8272, 0.5009, 0.8296, 0.5087, 0.8753, 0.5234, 0.872, 0.5094, 0.7823, 0.4932, 0.7839, 0.5009, 0.8296, 0.5154, 0.8272, 0.5005, 0.7374, 0.4859, 0.7382, 0.4932, 0.7839, 0.5094, 0.7823, 0.4936, 0.6925, 0.4778, 0.6925, 0.4859, 0.7382, 0.5005, 0.7374, 0.02143, 0.415, 0.02971, 0.415, 0.02984, 0.4016, 0.02424, 0.4018, 0.5241, 0.9668, 0.5288, 0.9805, 0.5401, 0.9762, 0.5378, 0.9618, 0.498, 0.8786, 0.4889, 0.8786, 0.5048, 0.9717, 0.511, 0.9717, 0.5051, 0.9252, 0.5241, 0.9668, 0.5164, 0.921, 0.5051, 0.9252, 0.511, 0.9717, 0.5288, 0.9805, 0.5241, 0.9668, 0.511, 0.9717, 0.5175, 0.9848, 0.8372, 0.6169, 0.8372, 0.9786, 0.8249, 0.9786, 0.8249, 0.9063, 0.8249, 0.8339, 0.8249, 0.7616, 0.8249, 0.6892, 0.8249, 0.6169, 0.7385, 0.9056, 0.8249, 0.9063, 0.8249, 0.9786, 0.7385, 0.9801, 0.6539, 0.9056, 0.7385, 0.9056, 0.7385, 0.9801, 0.6539, 0.9812, 0.5713, 0.9063, 0.6539, 0.9056, 0.6539, 0.9812, 0.5693, 0.9826, 0.5693, 0.6202, 0.6539, 0.6183, 0.6539, 0.688, 0.5723, 0.6884, 0.6539, 0.6183, 0.7385, 0.6173, 0.7385, 0.6885, 0.6539, 0.688, 0.7385, 0.6173, 0.8249, 0.6169, 0.8249, 0.6892, 0.7385, 0.6885, 0.5723, 0.6884, 0.6539, 0.688, 0.6539, 0.7602, 0.5705, 0.7609, 0.6539, 0.688, 0.7385, 0.6885, 0.7385, 0.7609, 0.6539, 0.7602, 0.7385, 0.6885, 0.8249, 0.6892, 0.8249, 0.7616, 0.7385, 0.7609, 0.5705, 0.7609, 0.6539, 0.7602, 0.6539, 0.8349, 0.5669, 0.8344, 0.6539, 0.7602, 0.7385, 0.7609, 0.7385, 0.8344, 0.6539, 0.8349, 0.7385, 0.7609, 0.8249, 0.7616, 0.8249, 0.8339, 0.7385, 0.8344, 0.5669, 0.8344, 0.6539, 0.8349, 0.6539, 0.9056, 0.5713, 0.9063, 0.6539, 0.8349, 0.7385, 0.8344, 0.7385, 0.9056, 0.6539, 0.9056, 0.7385, 0.8344, 0.8249, 0.8339, 0.8249, 0.9063, 0.7385, 0.9056, 0.8249, 0.9786, 0.8372, 0.9786, 0.8372, 0.9833, 0.8249, 0.9833, 0.8372, 0.6169, 0.8249, 0.6169, 0.8249, 0.6122, 0.8372, 0.6122, 0.8372, 0.9786, 0.8372, 0.6169, 0.8421, 0.6169, 0.8421, 0.9786, 0.6221, 0.06463, 0.02909, 0.06463, 0.02909, 0.02753, 0.6221, 0.02753, 0.6221, 0.01697, 0.02909, 0.01697, 0.02909, 0.01267, 0.6221, 0.01267, 0.6221, 0.06463, 0.02909, 0.06463, 0.02909, 0.02753, 0.6221, 0.02753, 0.6221, 0.01697, 0.02909, 0.01697, 0.02909, 0.01267, 0.6221, 0.01267, 0.01742, 0.02939, 0.02173, 0.02939, 0.02173, 0.06649, 0.01742, 0.06649, 0.01742, 0.02939, 0.02173, 0.02939, 0.02173, 0.06649, 0.01742, 0.06649, 0.6221, 0.06463, 0.02909, 0.06463, 0.02909, 0.02753, 0.6221, 0.02753, 0.6221, 0.01697, 0.02909, 0.01697, 0.02909, 0.01267, 0.6221, 0.01267, 0.6221, 0.06463, 0.02909, 0.06463, 0.02909, 0.02753, 0.6221, 0.02753, 0.6221, 0.01697, 0.02909, 0.01697, 0.02909, 0.01267, 0.6221, 0.01267, 0.01742, 0.02939, 0.02173, 0.02939, 0.02173, 0.06649, 0.01742, 0.06649, 0.01742, 0.02939, 0.02173, 0.02939, 0.02173, 0.06649, 0.01742, 0.06649, 0.6221, 0.06463, 0.02909, 0.06463, 0.02909, 0.02753, 0.6221, 0.02753, 0.6221, 0.01697, 0.02909, 0.01697, 0.02909, 0.01267, 0.6221, 0.01267, 0.6221, 0.06463, 0.02909, 0.06463, 0.02909, 0.02753, 0.6221, 0.02753, 0.6221, 0.01697, 0.02909, 0.01697, 0.02909, 0.01267, 0.6221, 0.01267, 0.01742, 0.02939, 0.02173, 0.02939, 0.02173, 0.06649, 0.01742, 0.06649, 0.01742, 0.02939, 0.02173, 0.02939, 0.02173, 0.06649, 0.01742, 0.06649, 0.6032, 0.1961, 0.03141, 0.1961, 0.03374, 0.103, 0.6008, 0.103, 0.6025, 0.09973, 0.03535, 0.09973, 0.03535, 0.08741, 0.6025, 0.08741, 0.6008, 0.103, 0.03374, 0.103, 0.03141, 0.1961, 0.6032, 0.1961, 0.6048, 0.09973, 0.03302, 0.09973, 0.03302, 0.08741, 0.6048, 0.08741, 0.0115, 0.1039, 0.02382, 0.1039, 0.02382, 0.1969, 0.0115, 0.1969, 0.02382, 0.1969, 0.0115, 0.1969, 0.0115, 0.1039, 0.02382, 0.1039, 0.5295, 0.2917, 0.6494, 0.2917, 0.6494, 0.3675, 0.5295, 0.3675, 0.4097, 0.2917, 0.5295, 0.2917, 0.5295, 0.3675, 0.4097, 0.3675, 0.2899, 0.2917, 0.4097, 0.2917, 0.4097, 0.3675, 0.2899, 0.3675, 0.2899, 0.2158, 0.4097, 0.2158, 0.4097, 0.2917, 0.2899, 0.2917, 0.4097, 0.2158, 0.5295, 0.2158, 0.5295, 0.2917, 0.4097, 0.2917, 0.5295, 0.2158, 0.6494, 0.2158, 0.6494, 0.2917, 0.5295, 0.2917, 0.8841, 0.01504, 0.8982, 0.01504, 0.8982, 0.121, 0.8841, 0.121, 0.8841, 0.121, 0.8982, 0.121, 0.8982, 0.01504, 0.8841, 0.01504, 0.7882, 0.01504, 0.879, 0.01504, 0.879, 0.121, 0.7882, 0.121, 0.7882, 0.01504, 0.879, 0.01504, 0.879, 0.121, 0.7882, 0.121, 0.9313, 0.3349, 0.9172, 0.3349, 0.9172, 0.01548, 0.9313, 0.01548, 0.9961, 0.3418, 0.9961, 0.3559, 0.9432, 0.3559, 0.9432, 0.3418, 0.9172, 0.01548, 0.9313, 0.01548, 0.9313, 0.3349, 0.9172, 0.3349, 0.9432, 0.3559, 0.9432, 0.3418, 0.9961, 0.3418, 0.9961, 0.3559, 0.9961, 0.3349, 0.9432, 0.3349, 0.9432, 0.01548, 0.9961, 0.01548, 0.9961, 0.3349, 0.9432, 0.3349, 0.9432, 0.01548, 0.9961, 0.01548, 0.8851, 0.9837, 0.8733, 0.9837, 0.8733, 0.5118, 0.8851, 0.5118, 0.9032, 0.9737, 0.9032, 0.9855, 0.8919, 0.9796, 0.8916, 0.9796, 0.9035, 0.9737, 0.9035, 0.9855, 0.8555, 0.9856, 0.8674, 0.9843, 0.8674, 0.5155, 0.8556, 0.511, 0.8674, 0.9843, 0.8555, 0.9856, 0.8556, 0.511, 0.8674, 0.5155, 0.6617, 0.01015, 0.6758, 0.01015, 0.6758, 0.4365, 0.6617, 0.4365, 0.6536, 0.4875, 0.6536, 0.4734, 0.7085, 0.4734, 0.7085, 0.4875, 0.6862, 0.4507, 0.7004, 0.4507, 0.7004, 0.06436, 0.6862, 0.06436, 0.6862, 0.06436, 0.7004, 0.06436, 0.7004, 0.01015, 0.6862, 0.01015, 0.7642, 0.4694, 0.7091, 0.4312, 0.7111, 0.02166, 0.7676, 0.01704, 0.7091, 0.4312, 0.7642, 0.4694, 0.7676, 0.01704, 0.7111, 0.02166, 0.7091, 0.4312, 0.7642, 0.4694, 0.7268, 0.4824, 0.6612, 0.4687, 0.6612, 0.4546, 0.7008, 0.4546, 0.7008, 0.4687, 0.7642, 0.4694, 0.7091, 0.4312, 0.7268, 0.4824, 0.6617, 0.4365, 0.6758, 0.4365, 0.6758, 0.4507, 0.6617, 0.4507, 0.7676, 0.01704, 0.7111, 0.02166, 0.763, 0.003702, 0.7111, 0.02166, 0.7676, 0.01704, 0.763, 0.003702, 0.9909, 0.3645, 0.9909, 0.6468, 0.9768, 0.6468, 0.9768, 0.3645, 0.9909, 0.6468, 0.9909, 0.3645, 0.9768, 0.3645, 0.9768, 0.6468, 0.9698, 0.3645, 0.9698, 0.6468, 0.9169, 0.6468, 0.9169, 0.3645, 0.9698, 0.3645, 0.9698, 0.6468, 0.9169, 0.6468, 0.9169, 0.3645, 0.9768, 0.3645, 0.9909, 0.3645, 0.9909, 0.6468, 0.9768, 0.6468, 0.9768, 0.6468, 0.9909, 0.6468, 0.9909, 0.3645, 0.9768, 0.3645, 0.9169, 0.3645, 0.9698, 0.3645, 0.9698, 0.6468, 0.9169, 0.6468, 0.9169, 0.3645, 0.9698, 0.3645, 0.9698, 0.6468, 0.9169, 0.6468, 0.8711, 0.1751, 0.8592, 0.1751, 0.8584, 0.47, 0.8703, 0.4701, 0.8838, 0.4856, 0.8737, 0.4796, 0.8737, 0.4914, 0.8793, 0.1701, 0.8892, 0.1719, 0.8888, 0.475, 0.8789, 0.4687, 0.8891, 0.1723, 0.8793, 0.1697, 0.879, 0.4683, 0.8888, 0.4754, 0.8711, 0.1751, 0.8703, 0.4701, 0.8584, 0.47, 0.8592, 0.1751, 0.8838, 0.4854, 0.8737, 0.4796, 0.8737, 0.4914, 0.8793, 0.1701, 0.8789, 0.4687, 0.8888, 0.475, 0.8892, 0.1719, 0.8891, 0.1723, 0.8888, 0.4754, 0.879, 0.4683, 0.8793, 0.1697, 0.6617, 0.01015, 0.6617, 0.4365, 0.6758, 0.4365, 0.6758, 0.01015, 0.7085, 0.4875, 0.6536, 0.4875, 0.6536, 0.4734, 0.7085, 0.4734, 0.6862, 0.4507, 0.6862, 0.06436, 0.7004, 0.06436, 0.7004, 0.4507, 0.6862, 0.06436, 0.6862, 0.01015, 0.7004, 0.01015, 0.7004, 0.06436, 0.7642, 0.4694, 0.7676, 0.01704, 0.7111, 0.02166, 0.7091, 0.4312, 0.7091, 0.4312, 0.7111, 0.02166, 0.7676, 0.01704, 0.7642, 0.4694, 0.7091, 0.4312, 0.7268, 0.4824, 0.7642, 0.4694, 0.7008, 0.4687, 0.6612, 0.4687, 0.6612, 0.4546, 0.7008, 0.4546, 0.7642, 0.4694, 0.7268, 0.4824, 0.7091, 0.4312, 0.6617, 0.4365, 0.6617, 0.4507, 0.6758, 0.4507, 0.6758, 0.4365, 0.7676, 0.01704, 0.763, 0.003702, 0.7111, 0.02166, 0.7111, 0.02166, 0.763, 0.003702, 0.7676, 0.01704, 0.8162, 0.3903, 0.822, 0.3904, 0.822, 0.4278, 0.8162, 0.427, 0.822, 0.3904, 0.8278, 0.3904, 0.8278, 0.4283, 0.822, 0.4278, 0.793, 0.3904, 0.7988, 0.3904, 0.7988, 0.4278, 0.793, 0.4283, 0.7988, 0.3904, 0.8046, 0.3903, 0.8046, 0.427, 0.7988, 0.4278, 0.8046, 0.3903, 0.8104, 0.3903, 0.8104, 0.4266, 0.8046, 0.427, 0.8104, 0.3903, 0.8162, 0.3903, 0.8162, 0.427, 0.8104, 0.4266, 0.8145, 0.4671, 0.8145, 0.4728, 0.8095, 0.47, 0.8145, 0.4728, 0.8095, 0.4757, 0.8095, 0.47, 0.8095, 0.4757, 0.8045, 0.4728, 0.8095, 0.47, 0.8045, 0.4728, 0.8046, 0.467, 0.8095, 0.47, 0.8046, 0.467, 0.8096, 0.4642, 0.8095, 0.47, 0.8096, 0.4642, 0.8145, 0.4671, 0.8095, 0.47, 0.822, 0.4278, 0.822, 0.4336, 0.8162, 0.4341, 0.8162, 0.427, 0.8278, 0.4283, 0.8278, 0.4333, 0.822, 0.4336, 0.822, 0.4278, 0.7988, 0.4278, 0.7988, 0.4336, 0.793, 0.4333, 0.793, 0.4283, 0.8046, 0.427, 0.8046, 0.4341, 0.7988, 0.4336, 0.7988, 0.4278, 0.8104, 0.4266, 0.8104, 0.4343, 0.8046, 0.4341, 0.8046, 0.427, 0.8162, 0.427, 0.8162, 0.4341, 0.8104, 0.4343, 0.8104, 0.4266, 0.8162, 0.4341, 0.822, 0.4336, 0.822, 0.4624, 0.8162, 0.4626, 0.822, 0.4336, 0.8278, 0.4333, 0.8278, 0.4622, 0.822, 0.4624, 0.793, 0.4333, 0.7988, 0.4336, 0.7988, 0.4624, 0.793, 0.4622, 0.7988, 0.4336, 0.8046, 0.4341, 0.8046, 0.4626, 0.7988, 0.4624, 0.8046, 0.4341, 0.8104, 0.4343, 0.8104, 0.4627, 0.8046, 0.4626, 0.8104, 0.4343, 0.8162, 0.4341, 0.8162, 0.4626, 0.8104, 0.4627, 0.8017, 0.1581, 0.8115, 0.1581, 0.8115, 0.1663, 0.8017, 0.1663, 0.8115, 0.1581, 0.8194, 0.1581, 0.8194, 0.1663, 0.8115, 0.1663, 0.8194, 0.1581, 0.8294, 0.1581, 0.8294, 0.1663, 0.8194, 0.1663, 0.8294, 0.1581, 0.8372, 0.1581, 0.8372, 0.1663, 0.8294, 0.1663, 0.8372, 0.1581, 0.847, 0.1581, 0.847, 0.1663, 0.8372, 0.1663, 0.7837, 0.1581, 0.7926, 0.1581, 0.7926, 0.1663, 0.7837, 0.1663, 0.7926, 0.1581, 0.8017, 0.1581, 0.8017, 0.1663, 0.7926, 0.1663, 0.8187, 0.3396, 0.8131, 0.341, 0.8145, 0.3344, 0.8131, 0.341, 0.8085, 0.3374, 0.8145, 0.3344, 0.8085, 0.3374, 0.8084, 0.3316, 0.8145, 0.3344, 0.8084, 0.3316, 0.8129, 0.3279, 0.8145, 0.3344, 0.8129, 0.3279, 0.8186, 0.3291, 0.8145, 0.3344, 0.8186, 0.3291, 0.8212, 0.3344, 0.8145, 0.3344, 0.8212, 0.3344, 0.8187, 0.3396, 0.8145, 0.3344, 0.824, 0.1934, 0.8142, 0.1957, 0.8155, 0.191, 0.8212, 0.1896, 0.8142, 0.1957, 0.8063, 0.1896, 0.8109, 0.1874, 0.8155, 0.191, 0.8063, 0.1896, 0.8062, 0.1795, 0.8108, 0.1816, 0.8109, 0.1874, 0.8062, 0.1795, 0.814, 0.1732, 0.8153, 0.1779, 0.8108, 0.1816, 0.814, 0.1732, 0.8238, 0.1753, 0.821, 0.1791, 0.8153, 0.1779, 0.8238, 0.1753, 0.8282, 0.1843, 0.8236, 0.1844, 0.821, 0.1791, 0.8282, 0.1843, 0.824, 0.1934, 0.8212, 0.1896, 0.8236, 0.1844, 0.807, 0.1983, 0.8126, 0.1983, 0.8126, 0.3246, 0.807, 0.3246, 0.8126, 0.1983, 0.8172, 0.1983, 0.8172, 0.3246, 0.8126, 0.3246, 0.8172, 0.1983, 0.8231, 0.1983, 0.8231, 0.3246, 0.8172, 0.3246, 0.8231, 0.1983, 0.8276, 0.1983, 0.8276, 0.3246, 0.8231, 0.3246, 0.8276, 0.1983, 0.8333, 0.1983, 0.8333, 0.3246, 0.8276, 0.3246, 0.7965, 0.1983, 0.8017, 0.1983, 0.8017, 0.3246, 0.7964, 0.3246, 0.8017, 0.1983, 0.807, 0.1983, 0.807, 0.3246, 0.8017, 0.3246, 0.8162, 0.3903, 0.822, 0.3904, 0.822, 0.4278, 0.8162, 0.427, 0.822, 0.3904, 0.8278, 0.3904, 0.8278, 0.4283, 0.822, 0.4278, 0.793, 0.3904, 0.7988, 0.3904, 0.7988, 0.4278, 0.793, 0.4283, 0.7988, 0.3904, 0.8046, 0.3903, 0.8046, 0.427, 0.7988, 0.4278, 0.8046, 0.3903, 0.8104, 0.3903, 0.8104, 0.4266, 0.8046, 0.427, 0.8104, 0.3903, 0.8162, 0.3903, 0.8162, 0.427, 0.8104, 0.4266, 0.8145, 0.4671, 0.8145, 0.4728, 0.8095, 0.47, 0.8145, 0.4728, 0.8095, 0.4757, 0.8095, 0.47, 0.8095, 0.4757, 0.8045, 0.4728, 0.8095, 0.47, 0.8045, 0.4728, 0.8046, 0.467, 0.8095, 0.47, 0.8046, 0.467, 0.8096, 0.4642, 0.8095, 0.47, 0.8096, 0.4642, 0.8145, 0.4671, 0.8095, 0.47, 0.822, 0.4278, 0.822, 0.4336, 0.8162, 0.4341, 0.8162, 0.427, 0.8278, 0.4283, 0.8278, 0.4333, 0.822, 0.4336, 0.822, 0.4278, 0.7988, 0.4278, 0.7988, 0.4336, 0.793, 0.4333, 0.793, 0.4283, 0.8046, 0.427, 0.8046, 0.4341, 0.7988, 0.4336, 0.7988, 0.4278, 0.8104, 0.4266, 0.8104, 0.4343, 0.8046, 0.4341, 0.8046, 0.427, 0.8162, 0.427, 0.8162, 0.4341, 0.8104, 0.4343, 0.8104, 0.4266, 0.8162, 0.4341, 0.822, 0.4336, 0.822, 0.4624, 0.8162, 0.4626, 0.822, 0.4336, 0.8278, 0.4333, 0.8278, 0.4622, 0.822, 0.4624, 0.793, 0.4333, 0.7988, 0.4336, 0.7988, 0.4624, 0.793, 0.4622, 0.7988, 0.4336, 0.8046, 0.4341, 0.8046, 0.4626, 0.7988, 0.4624, 0.8046, 0.4341, 0.8104, 0.4343, 0.8104, 0.4627, 0.8046, 0.4626, 0.8104, 0.4343, 0.8162, 0.4341, 0.8162, 0.4626, 0.8104, 0.4627, 0.8162, 0.3903, 0.822, 0.3904, 0.822, 0.4278, 0.8162, 0.427, 0.822, 0.3904, 0.8278, 0.3904, 0.8278, 0.4283, 0.822, 0.4278, 0.793, 0.3904, 0.7988, 0.3904, 0.7988, 0.4278, 0.793, 0.4283, 0.7988, 0.3904, 0.8046, 0.3903, 0.8046, 0.427, 0.7988, 0.4278, 0.8046, 0.3903, 0.8104, 0.3903, 0.8104, 0.4266, 0.8046, 0.427, 0.8104, 0.3903, 0.8162, 0.3903, 0.8162, 0.427, 0.8104, 0.4266, 0.8145, 0.4671, 0.8145, 0.4728, 0.8095, 0.47, 0.8145, 0.4728, 0.8095, 0.4757, 0.8095, 0.47, 0.8095, 0.4757, 0.8045, 0.4728, 0.8095, 0.47, 0.8045, 0.4728, 0.8046, 0.467, 0.8095, 0.47, 0.8046, 0.467, 0.8096, 0.4642, 0.8095, 0.47, 0.8096, 0.4642, 0.8145, 0.4671, 0.8095, 0.47, 0.822, 0.4278, 0.822, 0.4336, 0.8162, 0.4341, 0.8162, 0.427, 0.8278, 0.4283, 0.8278, 0.4333, 0.822, 0.4336, 0.822, 0.4278, 0.7988, 0.4278, 0.7988, 0.4336, 0.793, 0.4333, 0.793, 0.4283, 0.8046, 0.427, 0.8046, 0.4341, 0.7988, 0.4336, 0.7988, 0.4278, 0.8104, 0.4266, 0.8104, 0.4343, 0.8046, 0.4341, 0.8046, 0.427, 0.8162, 0.427, 0.8162, 0.4341, 0.8104, 0.4343, 0.8104, 0.4266, 0.8162, 0.4341, 0.822, 0.4336, 0.822, 0.4624, 0.8162, 0.4626, 0.822, 0.4336, 0.8278, 0.4333, 0.8278, 0.4622, 0.822, 0.4624, 0.793, 0.4333, 0.7988, 0.4336, 0.7988, 0.4624, 0.793, 0.4622, 0.7988, 0.4336, 0.8046, 0.4341, 0.8046, 0.4626, 0.7988, 0.4624, 0.8046, 0.4341, 0.8104, 0.4343, 0.8104, 0.4627, 0.8046, 0.4626, 0.8104, 0.4343, 0.8162, 0.4341, 0.8162, 0.4626, 0.8104, 0.4627, 0.8162, 0.3903, 0.8162, 0.427, 0.822, 0.4278, 0.822, 0.3904, 0.822, 0.3904, 0.822, 0.4278, 0.8278, 0.4283, 0.8278, 0.3904, 0.793, 0.3904, 0.793, 0.4283, 0.7988, 0.4278, 0.7988, 0.3904, 0.7988, 0.3904, 0.7988, 0.4278, 0.8046, 0.427, 0.8046, 0.3903, 0.8046, 0.3903, 0.8046, 0.427, 0.8104, 0.4266, 0.8104, 0.3903, 0.8104, 0.3903, 0.8104, 0.4266, 0.8162, 0.427, 0.8162, 0.3903, 0.8145, 0.4671, 0.8095, 0.47, 0.8145, 0.4728, 0.8145, 0.4728, 0.8095, 0.47, 0.8095, 0.4757, 0.8095, 0.4757, 0.8095, 0.47, 0.8045, 0.4728, 0.8045, 0.4728, 0.8095, 0.47, 0.8046, 0.467, 0.8046, 0.467, 0.8095, 0.47, 0.8096, 0.4642, 0.8096, 0.4642, 0.8095, 0.47, 0.8145, 0.4671, 0.822, 0.4278, 0.8162, 0.427, 0.8162, 0.4341, 0.822, 0.4336, 0.8278, 0.4283, 0.822, 0.4278, 0.822, 0.4336, 0.8278, 0.4333, 0.7988, 0.4278, 0.793, 0.4283, 0.793, 0.4333, 0.7988, 0.4336, 0.8046, 0.427, 0.7988, 0.4278, 0.7988, 0.4336, 0.8046, 0.4341, 0.8104, 0.4266, 0.8046, 0.427, 0.8046, 0.4341, 0.8104, 0.4343, 0.8162, 0.427, 0.8104, 0.4266, 0.8104, 0.4343, 0.8162, 0.4341, 0.8162, 0.4341, 0.8162, 0.4626, 0.822, 0.4624, 0.822, 0.4336, 0.822, 0.4336, 0.822, 0.4624, 0.8278, 0.4622, 0.8278, 0.4333, 0.793, 0.4333, 0.793, 0.4622, 0.7988, 0.4624, 0.7988, 0.4336, 0.7988, 0.4336, 0.7988, 0.4624, 0.8046, 0.4626, 0.8046, 0.4341, 0.8046, 0.4341, 0.8046, 0.4626, 0.8104, 0.4627, 0.8104, 0.4343, 0.8104, 0.4343, 0.8104, 0.4627, 0.8162, 0.4626, 0.8162, 0.4341, 0.8017, 0.1581, 0.8017, 0.1663, 0.8115, 0.1663, 0.8115, 0.1581, 0.8115, 0.1581, 0.8115, 0.1663, 0.8194, 0.1663, 0.8194, 0.1581, 0.8194, 0.1581, 0.8194, 0.1663, 0.8294, 0.1663, 0.8294, 0.1581, 0.8294, 0.1581, 0.8294, 0.1663, 0.8372, 0.1663, 0.8372, 0.1581, 0.8372, 0.1581, 0.8372, 0.1663, 0.847, 0.1663, 0.847, 0.1581, 0.7837, 0.1581, 0.7837, 0.1663, 0.7926, 0.1663, 0.7926, 0.1581, 0.7926, 0.1581, 0.7926, 0.1663, 0.8017, 0.1663, 0.8017, 0.1581, 0.8187, 0.3396, 0.8145, 0.3344, 0.8131, 0.341, 0.8131, 0.341, 0.8145, 0.3344, 0.8085, 0.3374, 0.8085, 0.3374, 0.8145, 0.3344, 0.8084, 0.3316, 0.8084, 0.3316, 0.8145, 0.3344, 0.8129, 0.3279, 0.8129, 0.3279, 0.8145, 0.3344, 0.8186, 0.3291, 0.8186, 0.3291, 0.8145, 0.3344, 0.8212, 0.3344, 0.8212, 0.3344, 0.8145, 0.3344, 0.8187, 0.3396, 0.824, 0.1934, 0.8212, 0.1896, 0.8155, 0.191, 0.8142, 0.1957, 0.8142, 0.1957, 0.8155, 0.191, 0.8109, 0.1874, 0.8063, 0.1896, 0.8063, 0.1896, 0.8109, 0.1874, 0.8108, 0.1816, 0.8062, 0.1795, 0.8062, 0.1795, 0.8108, 0.1816, 0.8153, 0.1779, 0.814, 0.1732, 0.814, 0.1732, 0.8153, 0.1779, 0.821, 0.1791, 0.8238, 0.1753, 0.8238, 0.1753, 0.821, 0.1791, 0.8236, 0.1844, 0.8282, 0.1843, 0.8282, 0.1843, 0.8236, 0.1844, 0.8212, 0.1896, 0.824, 0.1934, 0.807, 0.1983, 0.807, 0.3246, 0.8126, 0.3246, 0.8126, 0.1983, 0.8126, 0.1983, 0.8126, 0.3246, 0.8172, 0.3246, 0.8172, 0.1983, 0.8172, 0.1983, 0.8172, 0.3246, 0.8231, 0.3246, 0.8231, 0.1983, 0.8231, 0.1983, 0.8231, 0.3246, 0.8276, 0.3246, 0.8276, 0.1983, 0.8276, 0.1983, 0.8276, 0.3246, 0.8333, 0.3246, 0.8333, 0.1983, 0.7965, 0.1983, 0.7964, 0.3246, 0.8017, 0.3246, 0.8017, 0.1983, 0.8017, 0.1983, 0.8017, 0.3246, 0.807, 0.3246, 0.807, 0.1983, 0.8162, 0.3903, 0.8162, 0.427, 0.822, 0.4278, 0.822, 0.3904, 0.822, 0.3904, 0.822, 0.4278, 0.8278, 0.4283, 0.8278, 0.3904, 0.793, 0.3904, 0.793, 0.4283, 0.7988, 0.4278, 0.7988, 0.3904, 0.7988, 0.3904, 0.7988, 0.4278, 0.8046, 0.427, 0.8046, 0.3903, 0.8046, 0.3903, 0.8046, 0.427, 0.8104, 0.4266, 0.8104, 0.3903, 0.8104, 0.3903, 0.8104, 0.4266, 0.8162, 0.427, 0.8162, 0.3903, 0.8145, 0.4671, 0.8095, 0.47, 0.8145, 0.4728, 0.8145, 0.4728, 0.8095, 0.47, 0.8095, 0.4757, 0.8095, 0.4757, 0.8095, 0.47, 0.8045, 0.4728, 0.8045, 0.4728, 0.8095, 0.47, 0.8046, 0.467, 0.8046, 0.467, 0.8095, 0.47, 0.8096, 0.4642, 0.8096, 0.4642, 0.8095, 0.47, 0.8145, 0.4671, 0.822, 0.4278, 0.8162, 0.427, 0.8162, 0.4341, 0.822, 0.4336, 0.8278, 0.4283, 0.822, 0.4278, 0.822, 0.4336, 0.8278, 0.4333, 0.7988, 0.4278, 0.793, 0.4283, 0.793, 0.4333, 0.7988, 0.4336, 0.8046, 0.427, 0.7988, 0.4278, 0.7988, 0.4336, 0.8046, 0.4341, 0.8104, 0.4266, 0.8046, 0.427, 0.8046, 0.4341, 0.8104, 0.4343, 0.8162, 0.427, 0.8104, 0.4266, 0.8104, 0.4343, 0.8162, 0.4341, 0.8162, 0.4341, 0.8162, 0.4626, 0.822, 0.4624, 0.822, 0.4336, 0.822, 0.4336, 0.822, 0.4624, 0.8278, 0.4622, 0.8278, 0.4333, 0.793, 0.4333, 0.793, 0.4622, 0.7988, 0.4624, 0.7988, 0.4336, 0.7988, 0.4336, 0.7988, 0.4624, 0.8046, 0.4626, 0.8046, 0.4341, 0.8046, 0.4341, 0.8046, 0.4626, 0.8104, 0.4627, 0.8104, 0.4343, 0.8104, 0.4343, 0.8104, 0.4627, 0.8162, 0.4626, 0.8162, 0.4341, 0.8162, 0.3903, 0.8162, 0.427, 0.822, 0.4278, 0.822, 0.3904, 0.822, 0.3904, 0.822, 0.4278, 0.8278, 0.4283, 0.8278, 0.3904, 0.793, 0.3904, 0.793, 0.4283, 0.7988, 0.4278, 0.7988, 0.3904, 0.7988, 0.3904, 0.7988, 0.4278, 0.8046, 0.427, 0.8046, 0.3903, 0.8046, 0.3903, 0.8046, 0.427, 0.8104, 0.4266, 0.8104, 0.3903, 0.8104, 0.3903, 0.8104, 0.4266, 0.8162, 0.427, 0.8162, 0.3903, 0.8145, 0.4671, 0.8095, 0.47, 0.8145, 0.4728, 0.8145, 0.4728, 0.8095, 0.47, 0.8095, 0.4757, 0.8095, 0.4757, 0.8095, 0.47, 0.8045, 0.4728, 0.8045, 0.4728, 0.8095, 0.47, 0.8046, 0.467, 0.8046, 0.467, 0.8095, 0.47, 0.8096, 0.4642, 0.8096, 0.4642, 0.8095, 0.47, 0.8145, 0.4671, 0.822, 0.4278, 0.8162, 0.427, 0.8162, 0.4341, 0.822, 0.4336, 0.8278, 0.4283, 0.822, 0.4278, 0.822, 0.4336, 0.8278, 0.4333, 0.7988, 0.4278, 0.793, 0.4283, 0.793, 0.4333, 0.7988, 0.4336, 0.8046, 0.427, 0.7988, 0.4278, 0.7988, 0.4336, 0.8046, 0.4341, 0.8104, 0.4266, 0.8046, 0.427, 0.8046, 0.4341, 0.8104, 0.4343, 0.8162, 0.427, 0.8104, 0.4266, 0.8104, 0.4343, 0.8162, 0.4341, 0.8162, 0.4341, 0.8162, 0.4626, 0.822, 0.4624, 0.822, 0.4336, 0.822, 0.4336, 0.822, 0.4624, 0.8278, 0.4622, 0.8278, 0.4333, 0.793, 0.4333, 0.793, 0.4622, 0.7988, 0.4624, 0.7988, 0.4336, 0.7988, 0.4336, 0.7988, 0.4624, 0.8046, 0.4626, 0.8046, 0.4341, 0.8046, 0.4341, 0.8046, 0.4626, 0.8104, 0.4627, 0.8104, 0.4343, 0.8104, 0.4343, 0.8104, 0.4627, 0.8162, 0.4626, 0.8162, 0.4341, 0.8162, 0.3903, 0.822, 0.3904, 0.822, 0.4278, 0.8162, 0.427, 0.822, 0.3904, 0.8278, 0.3904, 0.8278, 0.4283, 0.822, 0.4278, 0.793, 0.3904, 0.7988, 0.3904, 0.7988, 0.4278, 0.793, 0.4283, 0.7988, 0.3904, 0.8046, 0.3903, 0.8046, 0.427, 0.7988, 0.4278, 0.8046, 0.3903, 0.8104, 0.3903, 0.8104, 0.4266, 0.8046, 0.427, 0.8104, 0.3903, 0.8162, 0.3903, 0.8162, 0.427, 0.8104, 0.4266, 0.8145, 0.4671, 0.8145, 0.4728, 0.8095, 0.47, 0.8145, 0.4728, 0.8095, 0.4757, 0.8095, 0.47, 0.8095, 0.4757, 0.8045, 0.4728, 0.8095, 0.47, 0.8045, 0.4728, 0.8046, 0.467, 0.8095, 0.47, 0.8046, 0.467, 0.8096, 0.4642, 0.8095, 0.47, 0.8096, 0.4642, 0.8145, 0.4671, 0.8095, 0.47, 0.822, 0.4278, 0.822, 0.4336, 0.8162, 0.4341, 0.8162, 0.427, 0.8278, 0.4283, 0.8278, 0.4333, 0.822, 0.4336, 0.822, 0.4278, 0.7988, 0.4278, 0.7988, 0.4336, 0.793, 0.4333, 0.793, 0.4283, 0.8046, 0.427, 0.8046, 0.4341, 0.7988, 0.4336, 0.7988, 0.4278, 0.8104, 0.4266, 0.8104, 0.4343, 0.8046, 0.4341, 0.8046, 0.427, 0.8162, 0.427, 0.8162, 0.4341, 0.8104, 0.4343, 0.8104, 0.4266, 0.8162, 0.4341, 0.822, 0.4336, 0.822, 0.4624, 0.8162, 0.4626, 0.822, 0.4336, 0.8278, 0.4333, 0.8278, 0.4622, 0.822, 0.4624, 0.793, 0.4333, 0.7988, 0.4336, 0.7988, 0.4624, 0.793, 0.4622, 0.7988, 0.4336, 0.8046, 0.4341, 0.8046, 0.4626, 0.7988, 0.4624, 0.8046, 0.4341, 0.8104, 0.4343, 0.8104, 0.4627, 0.8046, 0.4626, 0.8104, 0.4343, 0.8162, 0.4341, 0.8162, 0.4626, 0.8104, 0.4627, 0.8162, 0.3903, 0.822, 0.3904, 0.822, 0.4278, 0.8162, 0.427, 0.822, 0.3904, 0.8278, 0.3904, 0.8278, 0.4283, 0.822, 0.4278, 0.793, 0.3904, 0.7988, 0.3904, 0.7988, 0.4278, 0.793, 0.4283, 0.7988, 0.3904, 0.8046, 0.3903, 0.8046, 0.427, 0.7988, 0.4278, 0.8046, 0.3903, 0.8104, 0.3903, 0.8104, 0.4266, 0.8046, 0.427, 0.8104, 0.3903, 0.8162, 0.3903, 0.8162, 0.427, 0.8104, 0.4266, 0.8145, 0.4671, 0.8145, 0.4728, 0.8095, 0.47, 0.8145, 0.4728, 0.8095, 0.4757, 0.8095, 0.47, 0.8095, 0.4757, 0.8045, 0.4728, 0.8095, 0.47, 0.8045, 0.4728, 0.8046, 0.467, 0.8095, 0.47, 0.8046, 0.467, 0.8096, 0.4642, 0.8095, 0.47, 0.8096, 0.4642, 0.8145, 0.4671, 0.8095, 0.47, 0.822, 0.4278, 0.822, 0.4336, 0.8162, 0.4341, 0.8162, 0.427, 0.8278, 0.4283, 0.8278, 0.4333, 0.822, 0.4336, 0.822, 0.4278, 0.7988, 0.4278, 0.7988, 0.4336, 0.793, 0.4333, 0.793, 0.4283, 0.8046, 0.427, 0.8046, 0.4341, 0.7988, 0.4336, 0.7988, 0.4278, 0.8104, 0.4266, 0.8104, 0.4343, 0.8046, 0.4341, 0.8046, 0.427, 0.8162, 0.427, 0.8162, 0.4341, 0.8104, 0.4343, 0.8104, 0.4266, 0.8162, 0.4341, 0.822, 0.4336, 0.822, 0.4624, 0.8162, 0.4626, 0.822, 0.4336, 0.8278, 0.4333, 0.8278, 0.4622, 0.822, 0.4624, 0.793, 0.4333, 0.7988, 0.4336, 0.7988, 0.4624, 0.793, 0.4622, 0.7988, 0.4336, 0.8046, 0.4341, 0.8046, 0.4626, 0.7988, 0.4624, 0.8046, 0.4341, 0.8104, 0.4343, 0.8104, 0.4627, 0.8046, 0.4626, 0.8104, 0.4343, 0.8162, 0.4341, 0.8162, 0.4626, 0.8104, 0.4627, 0.8162, 0.3903, 0.822, 0.3904, 0.822, 0.4278, 0.8162, 0.427, 0.822, 0.3904, 0.8278, 0.3904, 0.8278, 0.4283, 0.822, 0.4278, 0.793, 0.3904, 0.7988, 0.3904, 0.7988, 0.4278, 0.793, 0.4283, 0.7988, 0.3904, 0.8046, 0.3903, 0.8046, 0.427, 0.7988, 0.4278, 0.8046, 0.3903, 0.8104, 0.3903, 0.8104, 0.4266, 0.8046, 0.427, 0.8104, 0.3903, 0.8162, 0.3903, 0.8162, 0.427, 0.8104, 0.4266, 0.8145, 0.4671, 0.8145, 0.4728, 0.8095, 0.47, 0.8145, 0.4728, 0.8095, 0.4757, 0.8095, 0.47, 0.8095, 0.4757, 0.8045, 0.4728, 0.8095, 0.47, 0.8045, 0.4728, 0.8046, 0.467, 0.8095, 0.47, 0.8046, 0.467, 0.8096, 0.4642, 0.8095, 0.47, 0.8096, 0.4642, 0.8145, 0.4671, 0.8095, 0.47, 0.822, 0.4278, 0.822, 0.4336, 0.8162, 0.4341, 0.8162, 0.427, 0.8278, 0.4283, 0.8278, 0.4333, 0.822, 0.4336, 0.822, 0.4278, 0.7988, 0.4278, 0.7988, 0.4336, 0.793, 0.4333, 0.793, 0.4283, 0.8046, 0.427, 0.8046, 0.4341, 0.7988, 0.4336, 0.7988, 0.4278, 0.8104, 0.4266, 0.8104, 0.4343, 0.8046, 0.4341, 0.8046, 0.427, 0.8162, 0.427, 0.8162, 0.4341, 0.8104, 0.4343, 0.8104, 0.4266, 0.8162, 0.4341, 0.822, 0.4336, 0.822, 0.4624, 0.8162, 0.4626, 0.822, 0.4336, 0.8278, 0.4333, 0.8278, 0.4622, 0.822, 0.4624, 0.793, 0.4333, 0.7988, 0.4336, 0.7988, 0.4624, 0.793, 0.4622, 0.7988, 0.4336, 0.8046, 0.4341, 0.8046, 0.4626, 0.7988, 0.4624, 0.8046, 0.4341, 0.8104, 0.4343, 0.8104, 0.4627, 0.8046, 0.4626, 0.8104, 0.4343, 0.8162, 0.4341, 0.8162, 0.4626, 0.8104, 0.4627, 0.8162, 0.3903, 0.822, 0.3904, 0.822, 0.4278, 0.8162, 0.427, 0.822, 0.3904, 0.8278, 0.3904, 0.8278, 0.4283, 0.822, 0.4278, 0.793, 0.3904, 0.7988, 0.3904, 0.7988, 0.4278, 0.793, 0.4283, 0.7988, 0.3904, 0.8046, 0.3903, 0.8046, 0.427, 0.7988, 0.4278, 0.8046, 0.3903, 0.8104, 0.3903, 0.8104, 0.4266, 0.8046, 0.427, 0.8104, 0.3903, 0.8162, 0.3903, 0.8162, 0.427, 0.8104, 0.4266, 0.8145, 0.4671, 0.8145, 0.4728, 0.8095, 0.47, 0.8145, 0.4728, 0.8095, 0.4757, 0.8095, 0.47, 0.8095, 0.4757, 0.8045, 0.4728, 0.8095, 0.47, 0.8045, 0.4728, 0.8046, 0.467, 0.8095, 0.47, 0.8046, 0.467, 0.8096, 0.4642, 0.8095, 0.47, 0.8096, 0.4642, 0.8145, 0.4671, 0.8095, 0.47, 0.822, 0.4278, 0.822, 0.4336, 0.8162, 0.4341, 0.8162, 0.427, 0.8278, 0.4283, 0.8278, 0.4333, 0.822, 0.4336, 0.822, 0.4278, 0.7988, 0.4278, 0.7988, 0.4336, 0.793, 0.4333, 0.793, 0.4283, 0.8046, 0.427, 0.8046, 0.4341, 0.7988, 0.4336, 0.7988, 0.4278, 0.8104, 0.4266, 0.8104, 0.4343, 0.8046, 0.4341, 0.8046, 0.427, 0.8162, 0.427, 0.8162, 0.4341, 0.8104, 0.4343, 0.8104, 0.4266, 0.8162, 0.4341, 0.822, 0.4336, 0.822, 0.4624, 0.8162, 0.4626, 0.822, 0.4336, 0.8278, 0.4333, 0.8278, 0.4622, 0.822, 0.4624, 0.793, 0.4333, 0.7988, 0.4336, 0.7988, 0.4624, 0.793, 0.4622, 0.7988, 0.4336, 0.8046, 0.4341, 0.8046, 0.4626, 0.7988, 0.4624, 0.8046, 0.4341, 0.8104, 0.4343, 0.8104, 0.4627, 0.8046, 0.4626, 0.8104, 0.4343, 0.8162, 0.4341, 0.8162, 0.4626, 0.8104, 0.4627, 0.8128, 0.5988, 0.5743, 0.5988, 0.5743, 0.5808, 0.622, 0.5808, 0.6697, 0.5808, 0.7174, 0.5808, 0.7651, 0.5808, 0.8128, 0.5808, 0.5743, 0.5402, 0.622, 0.5402, 0.622, 0.5808, 0.5743, 0.5808, 0.5743, 0.5027, 0.622, 0.5003, 0.622, 0.5402, 0.5743, 0.5402, 0.7651, 0.5007, 0.8128, 0.5024, 0.8128, 0.5402, 0.7651, 0.5402, 0.7651, 0.5808, 0.7651, 0.5402, 0.8128, 0.5402, 0.8128, 0.5808, 0.7174, 0.4995, 0.7651, 0.5007, 0.7651, 0.5402, 0.7174, 0.5402, 0.7174, 0.5808, 0.7174, 0.5402, 0.7651, 0.5402, 0.7651, 0.5808, 0.6697, 0.5005, 0.7174, 0.4995, 0.7174, 0.5402, 0.6697, 0.5402, 0.6697, 0.5808, 0.6697, 0.5402, 0.7174, 0.5402, 0.7174, 0.5808, 0.622, 0.5003, 0.6697, 0.5005, 0.6697, 0.5402, 0.622, 0.5402, 0.622, 0.5808, 0.622, 0.5402, 0.6697, 0.5402, 0.6697, 0.5808, 0.5743, 0.5988, 0.8128, 0.5988, 0.8128, 0.6029, 0.5743, 0.6029, 0.5743, 0.5808, 0.5743, 0.5988, 0.5702, 0.5988, 0.5702, 0.5808, 0.8128, 0.5988, 0.8128, 0.5808, 0.8168, 0.5808, 0.8168, 0.5988, 0.5702, 0.5988, 0.5702, 0.5808, 0.5702, 0.5808, 0.5702, 0.5988, 0.5702, 0.5808, 0.5743, 0.5808, 0.5743, 0.5808, 0.5702, 0.5808, 0.8128, 0.5402, 0.8128, 0.5808, 0.8128, 0.5808, 0.8128, 0.5402, 0.8128, 0.6029, 0.5743, 0.6029, 0.5743, 0.6029, 0.8128, 0.6029, 0.5743, 0.5808, 0.5743, 0.5402, 0.5743, 0.5402, 0.5743, 0.5808, 0.8128, 0.5024, 0.8128, 0.5402, 0.8128, 0.5402, 0.8128, 0.5024, 0.8168, 0.5808, 0.8168, 0.5988, 0.8168, 0.5988, 0.8168, 0.5808, 0.5743, 0.5402, 0.5743, 0.5027, 0.5743, 0.5027, 0.5743, 0.5402, 0.8128, 0.5808, 0.8168, 0.5808, 0.8168, 0.5808, 0.8128, 0.5808, 0.622, 0.5003, 0.6697, 0.5005, 0.6697, 0.5005, 0.622, 0.5003, 0.6697, 0.5005, 0.7174, 0.4995, 0.7174, 0.4995, 0.6697, 0.5005, 0.7174, 0.4995, 0.7651, 0.5007, 0.7651, 0.5007, 0.7174, 0.4995, 0.7651, 0.5007, 0.8128, 0.5024, 0.8128, 0.5024, 0.7651, 0.5007, 0.5743, 0.5027, 0.622, 0.5003, 0.622, 0.5003, 0.5743, 0.5027, 0.8372, 0.6169, 0.8249, 0.6169, 0.8249, 0.6892, 0.8249, 0.7616, 0.8249, 0.8339, 0.8249, 0.9063, 0.8249, 0.9786, 0.8372, 0.9786, 0.7385, 0.9056, 0.7385, 0.9801, 0.8249, 0.9786, 0.8249, 0.9063, 0.6539, 0.9056, 0.6539, 0.9812, 0.7385, 0.9801, 0.7385, 0.9056, 0.5713, 0.9063, 0.5693, 0.9826, 0.6539, 0.9812, 0.6539, 0.9056, 0.5693, 0.6202, 0.5723, 0.6884, 0.6539, 0.688, 0.6539, 0.6183, 0.6539, 0.6183, 0.6539, 0.688, 0.7385, 0.6885, 0.7385, 0.6173, 0.7385, 0.6173, 0.7385, 0.6885, 0.8249, 0.6892, 0.8249, 0.6169, 0.5723, 0.6884, 0.5705, 0.7609, 0.6539, 0.7602, 0.6539, 0.688, 0.6539, 0.688, 0.6539, 0.7602, 0.7385, 0.7609, 0.7385, 0.6885, 0.7385, 0.6885, 0.7385, 0.7609, 0.8249, 0.7616, 0.8249, 0.6892, 0.5705, 0.7609, 0.5669, 0.8344, 0.6539, 0.8349, 0.6539, 0.7602, 0.6539, 0.7602, 0.6539, 0.8349, 0.7385, 0.8344, 0.7385, 0.7609, 0.7385, 0.7609, 0.7385, 0.8344, 0.8249, 0.8339, 0.8249, 0.7616, 0.5669, 0.8344, 0.5713, 0.9063, 0.6539, 0.9056, 0.6539, 0.8349, 0.6539, 0.8349, 0.6539, 0.9056, 0.7385, 0.9056, 0.7385, 0.8344, 0.7385, 0.8344, 0.7385, 0.9056, 0.8249, 0.9063, 0.8249, 0.8339, 0.8249, 0.9786, 0.8249, 0.9833, 0.8372, 0.9833, 0.8372, 0.9786, 0.8372, 0.6169, 0.8372, 0.6122, 0.8249, 0.6122, 0.8249, 0.6169, 0.8372, 0.9786, 0.8421, 0.9786, 0.8421, 0.6169, 0.8372, 0.6169, 0.8249, 0.6169, 0.7385, 0.6173, 0.7385, 0.6173, 0.8249, 0.6169, 0.8421, 0.9786, 0.8421, 0.6169, 0.8421, 0.6169, 0.8421, 0.9786, 0.8249, 0.9833, 0.8372, 0.9833, 0.8372, 0.9833, 0.8249, 0.9833, 0.5705, 0.7609, 0.5669, 0.8344, 0.5669, 0.8344, 0.5705, 0.7609, 0.5723, 0.6884, 0.5705, 0.7609, 0.5705, 0.7609, 0.5723, 0.6884, 0.8249, 0.6122, 0.8249, 0.6169, 0.8249, 0.6169, 0.8249, 0.6122, 0.5693, 0.6202, 0.5723, 0.6884, 0.5723, 0.6884, 0.5693, 0.6202, 0.5693, 0.9826, 0.6539, 0.9812, 0.6539, 0.9812, 0.5693, 0.9826, 0.8249, 0.9786, 0.8249, 0.9833, 0.8249, 0.9833, 0.8249, 0.9786, 0.5713, 0.9063, 0.5693, 0.9826, 0.5693, 0.9826, 0.5713, 0.9063, 0.6539, 0.9812, 0.7385, 0.9801, 0.7385, 0.9801, 0.6539, 0.9812, 0.6539, 0.6183, 0.5693, 0.6202, 0.5693, 0.6202, 0.6539, 0.6183, 0.7385, 0.9801, 0.8249, 0.9786, 0.8249, 0.9786, 0.7385, 0.9801, 0.5669, 0.8344, 0.5713, 0.9063, 0.5713, 0.9063, 0.5669, 0.8344, 0.8372, 0.6122, 0.8249, 0.6122, 0.8249, 0.6122, 0.8372, 0.6122, 0.7385, 0.6173, 0.6539, 0.6183, 0.6539, 0.6183, 0.7385, 0.6173, 0.8372, 0.6169, 0.8372, 0.9786, 0.8249, 0.9786, 0.8249, 0.9063, 0.8249, 0.8339, 0.8249, 0.7616, 0.8249, 0.6892, 0.8249, 0.6169, 0.7385, 0.9056, 0.8249, 0.9063, 0.8249, 0.9786, 0.7385, 0.9801, 0.6539, 0.9056, 0.7385, 0.9056, 0.7385, 0.9801, 0.6539, 0.9812, 0.5713, 0.9063, 0.6539, 0.9056, 0.6539, 0.9812, 0.5693, 0.9826, 0.5693, 0.6202, 0.6539, 0.6183, 0.6539, 0.688, 0.5723, 0.6884, 0.6539, 0.6183, 0.7385, 0.6173, 0.7385, 0.6885, 0.6539, 0.688, 0.7385, 0.6173, 0.8249, 0.6169, 0.8249, 0.6892, 0.7385, 0.6885, 0.5723, 0.6884, 0.6539, 0.688, 0.6539, 0.7602, 0.5705, 0.7609, 0.6539, 0.688, 0.7385, 0.6885, 0.7385, 0.7609, 0.6539, 0.7602, 0.7385, 0.6885, 0.8249, 0.6892, 0.8249, 0.7616, 0.7385, 0.7609, 0.5705, 0.7609, 0.6539, 0.7602, 0.6539, 0.8349, 0.5669, 0.8344, 0.6539, 0.7602, 0.7385, 0.7609, 0.7385, 0.8344, 0.6539, 0.8349, 0.7385, 0.7609, 0.8249, 0.7616, 0.8249, 0.8339, 0.7385, 0.8344, 0.5669, 0.8344, 0.6539, 0.8349, 0.6539, 0.9056, 0.5713, 0.9063, 0.6539, 0.8349, 0.7385, 0.8344, 0.7385, 0.9056, 0.6539, 0.9056, 0.7385, 0.8344, 0.8249, 0.8339, 0.8249, 0.9063, 0.7385, 0.9056, 0.8249, 0.9786, 0.8372, 0.9786, 0.8372, 0.9833, 0.8249, 0.9833, 0.8372, 0.6169, 0.8249, 0.6169, 0.8249, 0.6122, 0.8372, 0.6122, 0.8372, 0.9786, 0.8372, 0.6169, 0.8421, 0.6169, 0.8421, 0.9786, 0.5693, 0.9826, 0.5713, 0.9063, 0.5713, 0.9063, 0.5693, 0.9826, 0.7385, 0.9801, 0.6539, 0.9812, 0.6539, 0.9812, 0.7385, 0.9801, 0.5693, 0.6202, 0.6539, 0.6183, 0.6539, 0.6183, 0.5693, 0.6202, 0.6539, 0.9812, 0.5693, 0.9826, 0.5693, 0.9826, 0.6539, 0.9812, 0.8249, 0.9833, 0.8249, 0.9786, 0.8249, 0.9786, 0.8249, 0.9833, 0.6539, 0.6183, 0.7385, 0.6173, 0.7385, 0.6173, 0.6539, 0.6183, 0.8249, 0.9786, 0.7385, 0.9801, 0.7385, 0.9801, 0.8249, 0.9786, 0.5713, 0.9063, 0.5669, 0.8344, 0.5669, 0.8344, 0.5713, 0.9063, 0.8249, 0.6122, 0.8372, 0.6122, 0.8372, 0.6122, 0.8249, 0.6122, 0.8372, 0.9833, 0.8249, 0.9833, 0.8249, 0.9833, 0.8372, 0.9833, 0.5669, 0.8344, 0.5705, 0.7609, 0.5705, 0.7609, 0.5669, 0.8344, 0.7385, 0.6173, 0.8249, 0.6169, 0.8249, 0.6169, 0.7385, 0.6173, 0.8421, 0.6169, 0.8421, 0.9786, 0.8421, 0.9786, 0.8421, 0.6169, 0.8249, 0.6169, 0.8249, 0.6122, 0.8249, 0.6122, 0.8249, 0.6169, 0.5723, 0.6884, 0.5693, 0.6202, 0.5693, 0.6202, 0.5723, 0.6884, 0.5705, 0.7609, 0.5723, 0.6884, 0.5723, 0.6884, 0.5705, 0.7609, 0.1237, 0.7754, 0.01731, 0.7873, 0.01111, 0.6942, 0.1201, 0.6942, 0.02972, 0.9734, 0.1309, 0.9377, 0.131, 0.9552, 0.02985, 0.9869, 0.4576, 0.6925, 0.4736, 0.5994, 0.4823, 0.5994, 0.4745, 0.6459, 0.4667, 0.6925, 0.4859, 0.6468, 0.4745, 0.6459, 0.4823, 0.5994, 0.4932, 0.6011, 0.4471, 0.6942, 0.4429, 0.7397, 0.3365, 0.7516, 0.3381, 0.6942, 0.3333, 0.8842, 0.3333, 0.8663, 0.4345, 0.8305, 0.4345, 0.8463, 0.3365, 0.7516, 0.2301, 0.7635, 0.2291, 0.6942, 0.3381, 0.6942, 0.2322, 0.9166, 0.2321, 0.902, 0.3333, 0.8663, 0.3333, 0.8842, 0.2301, 0.7635, 0.1237, 0.7754, 0.1201, 0.6942, 0.2291, 0.6942, 0.131, 0.9552, 0.1309, 0.9377, 0.2321, 0.902, 0.2322, 0.9166, 0.4387, 0.7851, 0.4345, 0.8305, 0.3333, 0.8663, 0.3378, 0.8098, 0.3333, 0.8663, 0.2321, 0.902, 0.2292, 0.8343, 0.3378, 0.8098, 0.2321, 0.902, 0.1309, 0.9377, 0.1273, 0.8565, 0.2292, 0.8343, 0.1309, 0.9377, 0.02972, 0.9734, 0.02352, 0.8804, 0.1273, 0.8565, 0.4429, 0.7397, 0.4387, 0.7851, 0.3378, 0.8098, 0.3365, 0.7516, 0.3378, 0.8098, 0.2292, 0.8343, 0.2301, 0.7635, 0.3365, 0.7516, 0.2292, 0.8343, 0.1273, 0.8565, 0.1237, 0.7754, 0.2301, 0.7635, 0.1273, 0.8565, 0.02352, 0.8804, 0.01731, 0.7873, 0.1237, 0.7754, 0.4736, 0.5994, 0.4889, 0.5063, 0.498, 0.5063, 0.4902, 0.5529, 0.4823, 0.5994, 0.5009, 0.5553, 0.4902, 0.5529, 0.498, 0.5063, 0.5086, 0.5096, 0.5086, 0.5096, 0.498, 0.5063, 0.5051, 0.4598, 0.5163, 0.4639, 0.4932, 0.6011, 0.4823, 0.5994, 0.4902, 0.5529, 0.5009, 0.5553, 0.4778, 0.6925, 0.4667, 0.6925, 0.4745, 0.6459, 0.4859, 0.6468, 0.53, 0.468, 0.5163, 0.4639, 0.524, 0.4182, 0.5378, 0.4231, 0.5234, 0.5129, 0.5086, 0.5096, 0.5163, 0.4639, 0.53, 0.468, 0.5154, 0.5578, 0.5009, 0.5553, 0.5086, 0.5096, 0.5234, 0.5129, 0.5093, 0.6027, 0.4932, 0.6011, 0.5009, 0.5553, 0.5154, 0.5578, 0.5005, 0.6476, 0.4859, 0.6468, 0.4932, 0.6011, 0.5093, 0.6027, 0.4936, 0.6925, 0.4778, 0.6925, 0.4859, 0.6468, 0.5005, 0.6476, 0.02144, 0.9734, 0.02972, 0.9734, 0.02985, 0.9869, 0.02425, 0.9866, 0.524, 0.4182, 0.5288, 0.4044, 0.54, 0.4088, 0.5378, 0.4231, 0.498, 0.5063, 0.4889, 0.5063, 0.5048, 0.4133, 0.511, 0.4133, 0.5051, 0.4598, 0.524, 0.4182, 0.5163, 0.4639, 0.5051, 0.4598, 0.511, 0.4133, 0.5288, 0.4044, 0.524, 0.4182, 0.511, 0.4133, 0.5174, 0.4001, 0.1237, 0.6131, 0.1201, 0.6942, 0.01111, 0.6942, 0.01731, 0.6011, 0.02971, 0.415, 0.02984, 0.4016, 0.131, 0.4333, 0.1309, 0.4507, 0.4576, 0.6925, 0.4667, 0.6925, 0.4745, 0.739, 0.4824, 0.7856, 0.4736, 0.7856, 0.4859, 0.7382, 0.4932, 0.7839, 0.4824, 0.7856, 0.4745, 0.739, 0.4471, 0.6942, 0.3381, 0.6942, 0.3365, 0.6369, 0.4429, 0.6488, 0.3333, 0.5043, 0.4345, 0.5422, 0.4345, 0.5579, 0.3333, 0.5222, 0.3365, 0.6369, 0.3381, 0.6942, 0.2291, 0.6942, 0.2301, 0.625, 0.2322, 0.4719, 0.3333, 0.5043, 0.3333, 0.5222, 0.2321, 0.4865, 0.2301, 0.625, 0.2291, 0.6942, 0.1201, 0.6942, 0.1237, 0.6131, 0.131, 0.4333, 0.2322, 0.4719, 0.2321, 0.4865, 0.1309, 0.4507, 0.4387, 0.6033, 0.3378, 0.5787, 0.3333, 0.5222, 0.4345, 0.5579, 0.3333, 0.5222, 0.3378, 0.5787, 0.2292, 0.5541, 0.2321, 0.4865, 0.2321, 0.4865, 0.2292, 0.5541, 0.1273, 0.5319, 0.1309, 0.4507, 0.1309, 0.4507, 0.1273, 0.5319, 0.02351, 0.5081, 0.02971, 0.415, 0.4429, 0.6488, 0.3365, 0.6369, 0.3378, 0.5787, 0.4387, 0.6033, 0.3378, 0.5787, 0.3365, 0.6369, 0.2301, 0.625, 0.2292, 0.5541, 0.2292, 0.5541, 0.2301, 0.625, 0.1237, 0.6131, 0.1273, 0.5319, 0.1273, 0.5319, 0.1237, 0.6131, 0.01731, 0.6011, 0.02351, 0.5081, 0.4736, 0.7856, 0.4824, 0.7856, 0.4902, 0.8321, 0.498, 0.8786, 0.4889, 0.8786, 0.5009, 0.8296, 0.5087, 0.8753, 0.498, 0.8786, 0.4902, 0.8321, 0.5087, 0.8753, 0.5164, 0.921, 0.5051, 0.9252, 0.498, 0.8786, 0.4932, 0.7839, 0.5009, 0.8296, 0.4902, 0.8321, 0.4824, 0.7856, 0.4778, 0.6925, 0.4859, 0.7382, 0.4745, 0.739, 0.4667, 0.6925, 0.5301, 0.9169, 0.5378, 0.9618, 0.5241, 0.9668, 0.5164, 0.921, 0.5234, 0.872, 0.5301, 0.9169, 0.5164, 0.921, 0.5087, 0.8753, 0.5154, 0.8272, 0.5234, 0.872, 0.5087, 0.8753, 0.5009, 0.8296, 0.5094, 0.7823, 0.5154, 0.8272, 0.5009, 0.8296, 0.4932, 0.7839, 0.5005, 0.7374, 0.5094, 0.7823, 0.4932, 0.7839, 0.4859, 0.7382, 0.4936, 0.6925, 0.5005, 0.7374, 0.4859, 0.7382, 0.4778, 0.6925, 0.02143, 0.415, 0.02424, 0.4018, 0.02984, 0.4016, 0.02971, 0.415, 0.5241, 0.9668, 0.5378, 0.9618, 0.5401, 0.9762, 0.5288, 0.9805, 0.498, 0.8786, 0.5051, 0.9252, 0.511, 0.9717, 0.5048, 0.9717, 0.4889, 0.8786, 0.5241, 0.9668, 0.511, 0.9717, 0.5051, 0.9252, 0.5164, 0.921, 0.5288, 0.9805, 0.5175, 0.9848, 0.511, 0.9717, 0.5241, 0.9668, 0.5288, 0.9805, 0.5175, 0.9848, 0.5175, 0.9848, 0.5288, 0.9805, 0.4345, 0.8463, 0.3333, 0.8842, 0.3333, 0.8842, 0.4345, 0.8463, 0.02984, 0.4016, 0.131, 0.4333, 0.131, 0.4333, 0.02984, 0.4016, 0.3333, 0.8842, 0.2322, 0.9166, 0.2322, 0.9166, 0.3333, 0.8842, 0.5378, 0.9618, 0.5401, 0.9762, 0.5401, 0.9762, 0.5378, 0.9618, 0.2322, 0.9166, 0.131, 0.9552, 0.131, 0.9552, 0.2322, 0.9166, 0.3333, 0.5043, 0.4345, 0.5422, 0.4345, 0.5422, 0.3333, 0.5043, 0.02985, 0.9869, 0.02425, 0.9866, 0.02425, 0.9866, 0.02985, 0.9869, 0.5174, 0.4001, 0.5288, 0.4044, 0.5288, 0.4044, 0.5174, 0.4001, 0.5005, 0.6476, 0.4936, 0.6925, 0.4936, 0.6925, 0.5005, 0.6476, 0.5005, 0.7374, 0.5094, 0.7823, 0.5094, 0.7823, 0.5005, 0.7374, 0.4345, 0.5579, 0.4387, 0.6033, 0.4387, 0.6033, 0.4345, 0.5579, 0.5094, 0.7823, 0.5154, 0.8272, 0.5154, 0.8272, 0.5094, 0.7823, 0.5401, 0.9762, 0.5288, 0.9805, 0.5288, 0.9805, 0.5401, 0.9762, 0.4345, 0.8305, 0.4345, 0.8463, 0.4345, 0.8463, 0.4345, 0.8305, 0.4387, 0.6033, 0.4429, 0.6488, 0.4429, 0.6488, 0.4387, 0.6033, 0.4471, 0.6942, 0.4429, 0.7397, 0.4429, 0.7397, 0.4471, 0.6942, 0.5288, 0.4044, 0.54, 0.4088, 0.54, 0.4088, 0.5288, 0.4044, 0.131, 0.4333, 0.2322, 0.4719, 0.2322, 0.4719, 0.131, 0.4333, 0.4387, 0.7851, 0.4345, 0.8305, 0.4345, 0.8305, 0.4387, 0.7851, 0.4936, 0.6925, 0.5005, 0.7374, 0.5005, 0.7374, 0.4936, 0.6925, 0.5234, 0.5129, 0.5154, 0.5578, 0.5154, 0.5578, 0.5234, 0.5129, 0.5301, 0.9169, 0.5378, 0.9618, 0.5378, 0.9618, 0.5301, 0.9169, 0.54, 0.4088, 0.5378, 0.4231, 0.5378, 0.4231, 0.54, 0.4088, 0.4345, 0.5422, 0.4345, 0.5579, 0.4345, 0.5579, 0.4345, 0.5422, 0.4429, 0.6488, 0.4471, 0.6942, 0.4471, 0.6942, 0.4429, 0.6488, 0.131, 0.9552, 0.02985, 0.9869, 0.02985, 0.9869, 0.131, 0.9552, 0.53, 0.468, 0.5234, 0.5129, 0.5234, 0.5129, 0.53, 0.468, 0.02424, 0.4018, 0.02984, 0.4016, 0.02984, 0.4016, 0.02424, 0.4018, 0.5154, 0.8272, 0.5234, 0.872, 0.5234, 0.872, 0.5154, 0.8272, 0.2322, 0.4719, 0.3333, 0.5043, 0.3333, 0.5043, 0.2322, 0.4719, 0.5093, 0.6027, 0.5005, 0.6476, 0.5005, 0.6476, 0.5093, 0.6027, 0.5154, 0.5578, 0.5093, 0.6027, 0.5093, 0.6027, 0.5154, 0.5578, 0.5378, 0.4231, 0.53, 0.468, 0.53, 0.468, 0.5378, 0.4231, 0.5234, 0.872, 0.5301, 0.9169, 0.5301, 0.9169, 0.5234, 0.872, 0.4429, 0.7397, 0.4387, 0.7851, 0.4387, 0.7851, 0.4429, 0.7397, 0.01353, 0.3653, 0.1189, 0.3653, 0.1189, 0.3735, 0.01353, 0.3735, 0.01353, 0.2871, 0.1189, 0.2871, 0.1189, 0.3653, 0.01353, 0.3653, 0.01353, 0.2088, 0.1189, 0.2088, 0.1189, 0.2871, 0.01353, 0.2871, 0.01353, 0.2871, 0.01353, 0.2088, 0.01353, 0.2088, 0.01353, 0.2871, 0.1189, 0.3653, 0.1189, 0.3735, 0.1189, 0.3735, 0.1189, 0.3653, 0.01353, 0.2088, 0.1189, 0.2088, 0.1189, 0.2088, 0.01353, 0.2088, 0.01353, 0.3735, 0.01353, 0.3653, 0.01353, 0.3653, 0.01353, 0.3735, 0.1189, 0.2871, 0.1189, 0.3653, 0.1189, 0.3653, 0.1189, 0.2871, 0.1189, 0.3735, 0.01353, 0.3735, 0.01353, 0.3735, 0.1189, 0.3735, 0.01353, 0.3653, 0.01353, 0.2871, 0.01353, 0.2871, 0.01353, 0.3653, 0.1189, 0.2088, 0.1189, 0.2871, 0.1189, 0.2871, 0.1189, 0.2088, 0.1418, 0.3653, 0.2472, 0.3653, 0.2472, 0.3735, 0.1418, 0.3735, 0.1418, 0.2871, 0.2472, 0.2871, 0.2472, 0.3653, 0.1418, 0.3653, 0.1418, 0.2088, 0.2472, 0.2088, 0.2472, 0.2871, 0.1418, 0.2871, 0.1418, 0.2871, 0.1418, 0.2088, 0.1418, 0.2088, 0.1418, 0.2871, 0.2472, 0.3653, 0.2472, 0.3735, 0.2472, 0.3735, 0.2472, 0.3653, 0.1418, 0.2088, 0.2472, 0.2088, 0.2472, 0.2088, 0.1418, 0.2088, 0.1418, 0.3735, 0.1418, 0.3653, 0.1418, 0.3653, 0.1418, 0.3735, 0.2472, 0.2871, 0.2472, 0.3653, 0.2472, 0.3653, 0.2472, 0.2871, 0.2472, 0.3735, 0.1418, 0.3735, 0.1418, 0.3735, 0.2472, 0.3735, 0.1418, 0.3653, 0.1418, 0.2871, 0.1418, 0.2871, 0.1418, 0.3653, 0.2472, 0.2088, 0.2472, 0.2871, 0.2472, 0.2871, 0.2472, 0.2088])
me_untitled.materials.append(mat_lambert1)
me_untitled.use_remesh_preserve_volume = False
me_untitled.use_remesh_preserve_attributes = False
me_untitled.use_mirror_vertex_groups = False
me_untitled.update()

# ---- objects
ob_polysurface15 = bpy.data.objects.new('polySurface15', me_untitled)
ob_left = bpy.data.objects.new('left', cam_left)
ob_back = bpy.data.objects.new('back', cam_back)
ob_bottom = bpy.data.objects.new('bottom', cam_bottom)

# ---- transforms, parenting, visibility, modifiers, constraints
ob_polysurface15.location = (0.0, 0.0, 0.0)
ob_polysurface15.rotation_euler = (1.571, -0.0, 3.142)
ob_polysurface15.scale = (0.01, 0.01, 0.01)
ob_polysurface15.color = (0.8, 0.8, 0.8, 1.0)
ob_polysurface15.lineart.crease_threshold = 0.0
ob_left.location = (4.328, 0.05148, 1.902)
ob_left.rotation_euler = (1.571, -0.0, 1.571)
ob_left.scale = (0.01, 0.01, 0.01)
ob_left.color = (0.8, 0.8, 0.8, 1.0)
ob_left.hide_viewport = True
ob_left.lineart.crease_threshold = 0.0
ob_back.location = (-0.1265, -2.623, 0.6557)
ob_back.rotation_euler = (1.571, -0.0, 8.742e-08)
ob_back.scale = (0.01, 0.01, 0.01)
ob_back.color = (0.8, 0.8, 0.8, 1.0)
ob_back.hide_viewport = True
ob_back.lineart.crease_threshold = 0.0
ob_bottom.location = (0.01277, -2.962, -2.623)
ob_bottom.rotation_euler = (4.371e-08, 3.142, -0.0)
ob_bottom.scale = (0.01, 0.01, 0.01)
ob_bottom.color = (0.8, 0.8, 0.8, 1.0)
ob_bottom.hide_viewport = True
ob_bottom.lineart.crease_threshold = 0.0

# ---- collection membership
col_collection_1.objects.link(ob_polysurface15)
col_collection_1.objects.link(ob_left)
col_collection_1.objects.link(ob_back)
col_collection_1.objects.link(ob_bottom)

# ---- scene / render settings (as saved in the file)
scene.frame_start = 1; scene.frame_end = 250; scene.frame_set(1)
scene.render.engine = 'BLENDER_EEVEE_NEXT'
scene.render.resolution_percentage = 50
scene.render.dither_intensity = 0.0
scene.cycles.use_denoising = False
scene.cycles.samples = 10
scene.cycles.sampling_pattern = 'TABULATED_SOBOL'
scene.cycles.light_sampling_threshold = 0.0
scene.cycles.use_adaptive_sampling = False
scene.cycles.use_light_tree = False
scene.cycles.blur_glossy = 0.0
scene.cycles.pixel_filter_type = 'GAUSSIAN'
scene.cycles.sample_clamp_indirect = 0.0
scene.view_settings.view_transform = 'Standard'
bpy.context.view_layer.update()

# ---- added for rendering (the .blend has no active camera and no usable light): camera, sun
cam_auto = bpy.data.cameras.new('AutoCamera')
cam_auto.lens = 50.0
cam_auto.sensor_width = 36.0
cam_auto.clip_end = 1000.0
ob_auto_camera = bpy.data.objects.new('AutoCamera', cam_auto)
scene.collection.objects.link(ob_auto_camera)
ob_auto_camera.location = (4.6202, -6.80139, 4.51026)
ob_auto_camera.rotation_euler = (1.09748, -7.21219e-08, 0.694738)
scene.camera = ob_auto_camera
light_auto_sun = bpy.data.lights.new('AutoSun', 'SUN')
light_auto_sun.energy = 3.0
light_auto_sun.angle = 0.0523599
ob_auto_sun = bpy.data.objects.new('AutoSun', light_auto_sun)
scene.collection.objects.link(ob_auto_sun)
ob_auto_sun.rotation_euler = (0.872665, 0.174533, 0.523599)
bpy.context.view_layer.update()
